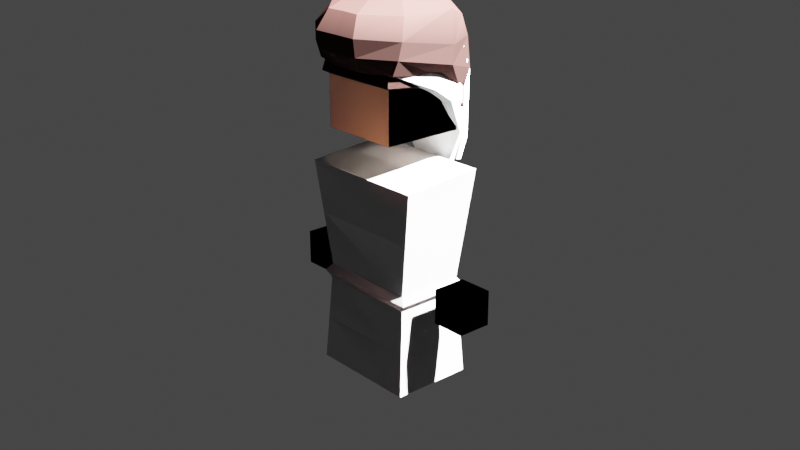 # Source: Character.blend  (saved by Blender 2.80.57; exported with 4.5.12 LTS)
import bpy
from mathutils import Matrix  # noqa: F401  (used for matrix-valued properties, if any)

bpy.ops.wm.read_factory_settings(use_empty=True)
scene = bpy.context.scene
scene.name = 'Scene'

# ---- collections
col_armature = bpy.data.collections.new('Armature'); scene.collection.children.link(col_armature)
col_main = bpy.data.collections.new('Main'); scene.collection.children.link(col_main)
col_hair = bpy.data.collections.new('Hair'); scene.collection.children.link(col_hair)
col_body = bpy.data.collections.new('Body'); scene.collection.children.link(col_body)
col_hands = bpy.data.collections.new('Hands'); scene.collection.children.link(col_hands)
col_extras = bpy.data.collections.new('Extras'); scene.collection.children.link(col_extras)

# ---- materials (node trees are filled in below, after node groups)
mat_mat_vertexcolour = bpy.data.materials.new('Mat_VertexColour')
mat_mat_vertexcolour.alpha_threshold = 0.0
mat_mat_vertexcolour.use_transparent_shadow = False
mat_mat_vertexcolour.roughness = 0.5
mat_mat_vertexcolour.line_color = (0.0, 0.0, 0.0, 1.0)

# ---- material node trees
mat_mat_vertexcolour.use_nodes = True; mat_mat_vertexcolour.node_tree.nodes.clear()
_N = mat_mat_vertexcolour.node_tree.nodes; _L = mat_mat_vertexcolour.node_tree.links
n0 = _N.new('ShaderNodeOutputMaterial'); n0.name = 'Material Output'; n0.location = (300, 300)
n1 = _N.new('ShaderNodeBsdfPrincipled'); n1.name = 'Principled BSDF'; n1.location = (10, 300)
n1.distribution = 'GGX'
n1.subsurface_method = 'BURLEY'
n1.inputs[3].default_value = 1.45
n1.inputs[13].default_value = 0.0
n2 = _N.new('ShaderNodeAttribute'); n2.name = 'Attribute'; n2.location = (-180, 280)
n2.attribute_name = 'Col'
_L.new(n1.outputs[0], n0.inputs[0])
_L.new(n2.outputs[0], n1.inputs[0])
n0.is_active_output = True

# ---- world
world_world = bpy.data.worlds.new('World'); scene.world = world_world
world_world.use_nodes = True; world_world.node_tree.nodes.clear()
_N = world_world.node_tree.nodes; _L = world_world.node_tree.links
n0 = _N.new('ShaderNodeOutputWorld'); n0.name = 'World Output'; n0.location = (300, 300)
n1 = _N.new('ShaderNodeBackground'); n1.name = 'Background'; n1.location = (10, 300)
n1.inputs[0].default_value = (0.05088, 0.05088, 0.05088, 1.0)
_L.new(n1.outputs[0], n0.inputs[0])
n0.is_active_output = True
world_world.color = (0.05088, 0.05088, 0.05088)
world_world.use_sun_shadow = False
world_world.sun_shadow_jitter_overblur = 0.0

# ---- cameras
cam_camera = bpy.data.cameras.new('Camera')
cam_camera.clip_end = 100.0
cam_camera.ortho_scale = 7.314
cam_camera.dof.focus_distance = 0.0
cam_camera.dof.aperture_fstop = 128.0

# ---- lights
light_light = bpy.data.lights.new('Light', 'POINT')
light_light.transmission_factor = 0.0
light_light.cutoff_distance = 30.0
light_light.energy = 1e+05
light_light.shadow_buffer_clip_start = 1.001
light_light.shadow_soft_size = 0.1
light_light.shadow_maximum_resolution = 0.006
light_light.use_absolute_resolution = True

# ---- meshes
me_cube_001 = bpy.data.meshes.new('Cube.001')
me_cube_001.from_pydata([(-0.1859, -0.1357, 0.1105), (-0.2211, -0.1353, 0.7863), (-0.1859, 0.1357, 0.1105), (-0.2211, 0.1353, 0.8079), (0.1859, -0.1357, 0.1105), (0.2211, -0.1353, 0.7863), (0.1859, 0.1357, 0.1105), (0.2211, 0.1353, 0.8079), (-0.1688, -0.1125, 0.442), (-0.1688, 0.1125, 0.442), (0.1688, 0.1125, 0.442), (0.1688, -0.1125, 0.442), (-0.1892, 0.1271, 0.4185), (0.1892, 0.1271, 0.4185), (0.1892, -0.1271, 0.4185), (-0.1892, -0.1271, 0.4185), (-0.1713, 0.1159, 0.3937), (0.1713, 0.1159, 0.3937), (0.1713, -0.1159, 0.3937), (-0.1713, -0.1159, 0.3937), (-0.195, -0.1239, 0.6142), (-0.195, 0.1239, 0.6249), (0.195, 0.1239, 0.6249), (0.195, -0.1239, 0.6142), (-0.1786, 0.1258, 0.2521), (0.1786, 0.1258, 0.2521), (0.1786, -0.1258, 0.2521), (-0.1786, -0.1258, 0.2521)], [], [(20, 1, 3, 21), (21, 3, 7, 22), (22, 7, 5, 23), (23, 5, 1, 20), (2, 6, 4, 0), (7, 3, 1, 5), (14, 11, 8, 15), (13, 10, 11, 14), (12, 9, 10, 13), (15, 8, 9, 12), (19, 15, 12, 16), (16, 12, 13, 17), (17, 13, 14, 18), (18, 14, 15, 19), (26, 18, 19, 27), (25, 17, 18, 26), (24, 16, 17, 25), (27, 19, 16, 24), (11, 23, 20, 8), (10, 22, 23, 11), (9, 21, 22, 10), (8, 20, 21, 9), (0, 27, 24, 2), (2, 24, 25, 6), (6, 25, 26, 4), (4, 26, 27, 0)])
_ca = me_cube_001.color_attributes.new('Col', 'BYTE_COLOR', 'CORNER')
_ca.data.foreach_set('color', [0.03955, 0.01764, 0.016, 1.0, 0.05951, 0.02519, 0.02217, 1.0, 0.05951, 0.02519, 0.02217, 1.0, 0.03955, 0.01764, 0.016, 1.0, 0.03955, 0.01764, 0.016, 1.0, 0.05951, 0.02519, 0.02217, 1.0, 0.05951, 0.02519, 0.02217, 1.0, 0.03955, 0.01764, 0.016, 1.0, 0.03955, 0.01764, 0.016, 1.0, 0.05951, 0.02519, 0.02217, 1.0, 0.05951, 0.02519, 0.02217, 1.0, 0.03955, 0.01764, 0.016, 1.0, 0.03955, 0.01764, 0.016, 1.0, 0.05951, 0.02519, 0.02217, 1.0, 0.05951, 0.02519, 0.02217, 1.0, 0.03955, 0.01764, 0.016, 1.0, 0.02416, 0.01161, 0.01033, 1.0, 0.02416, 0.01161, 0.01033, 1.0, 0.02416, 0.01161, 0.01033, 1.0, 0.02416, 0.01161, 0.01033, 1.0, 0.05951, 0.02519, 0.02217, 1.0, 0.05951, 0.02519, 0.02217, 1.0, 0.05951, 0.02519, 0.02217, 1.0, 0.05951, 0.02519, 0.02217, 1.0, 0.491, 0.4397, 0.4397, 1.0, 0.491, 0.4397, 0.4397, 1.0, 0.491, 0.4397, 0.4397, 1.0, 0.491, 0.4397, 0.4397, 1.0, 0.491, 0.4397, 0.4397, 1.0, 0.491, 0.4397, 0.4397, 1.0, 0.491, 0.4397, 0.4397, 1.0, 0.491, 0.4397, 0.4397, 1.0, 0.491, 0.4397, 0.4397, 1.0, 0.491, 0.4397, 0.4397, 1.0, 0.491, 0.4397, 0.4397, 1.0, 0.491, 0.4397, 0.4397, 1.0, 0.491, 0.4397, 0.4397, 1.0, 0.491, 0.4397, 0.4397, 1.0, 0.491, 0.4397, 0.4397, 1.0, 0.491, 0.4397, 0.4397, 1.0, 0.491, 0.4397, 0.4397, 1.0, 0.491, 0.4397, 0.4397, 1.0, 0.491, 0.4397, 0.4397, 1.0, 0.491, 0.4397, 0.4397, 1.0, 0.491, 0.4397, 0.4397, 1.0, 0.491, 0.4397, 0.4397, 1.0, 0.491, 0.4397, 0.4397, 1.0, 0.491, 0.4397, 0.4397, 1.0, 0.491, 0.4397, 0.4397, 1.0, 0.491, 0.4397, 0.4397, 1.0, 0.491, 0.4397, 0.4397, 1.0, 0.491, 0.4397, 0.4397, 1.0, 0.491, 0.4397, 0.4397, 1.0, 0.491, 0.4397, 0.4397, 1.0, 0.491, 0.4397, 0.4397, 1.0, 0.491, 0.4397, 0.4397, 1.0, 0.03955, 0.01764, 0.016, 1.0, 0.02416, 0.01161, 0.01033, 1.0, 0.02416, 0.01161, 0.01033, 1.0, 0.03955, 0.01764, 0.016, 1.0, 0.03955, 0.01764, 0.016, 1.0, 0.02416, 0.01161, 0.01033, 1.0, 0.02416, 0.01161, 0.01033, 1.0, 0.03955, 0.01764, 0.016, 1.0, 0.03955, 0.01764, 0.016, 1.0, 0.02416, 0.01161, 0.01033, 1.0, 0.02416, 0.01161, 0.01033, 1.0, 0.03955, 0.01764, 0.016, 1.0, 0.03955, 0.01764, 0.016, 1.0, 0.02416, 0.01161, 0.01033, 1.0, 0.02416, 0.01161, 0.01033, 1.0, 0.03955, 0.01764, 0.016, 1.0, 0.02416, 0.01161, 0.01033, 1.0, 0.03955, 0.01764, 0.016, 1.0, 0.03955, 0.01764, 0.016, 1.0, 0.02416, 0.01161, 0.01033, 1.0, 0.02416, 0.01161, 0.01033, 1.0, 0.03955, 0.01764, 0.016, 1.0, 0.03955, 0.01764, 0.016, 1.0, 0.02416, 0.01161, 0.01033, 1.0, 0.02416, 0.01161, 0.01033, 1.0, 0.03955, 0.01764, 0.016, 1.0, 0.03955, 0.01764, 0.016, 1.0, 0.02416, 0.01161, 0.01033, 1.0, 0.02416, 0.01161, 0.01033, 1.0, 0.03955, 0.01764, 0.016, 1.0, 0.03955, 0.01764, 0.016, 1.0, 0.02416, 0.01161, 0.01033, 1.0, 0.05951, 0.02519, 0.02217, 1.0, 0.03955, 0.01764, 0.016, 1.0, 0.03955, 0.01764, 0.016, 1.0, 0.05951, 0.02519, 0.02217, 1.0, 0.05951, 0.02519, 0.02217, 1.0, 0.03955, 0.01764, 0.016, 1.0, 0.03955, 0.01764, 0.016, 1.0, 0.05951, 0.02519, 0.02217, 1.0, 0.05951, 0.02519, 0.02217, 1.0, 0.03955, 0.01764, 0.016, 1.0, 0.03955, 0.01764, 0.016, 1.0, 0.05951, 0.02519, 0.02217, 1.0, 0.05951, 0.02519, 0.02217, 1.0, 0.03955, 0.01764, 0.016, 1.0, 0.03955, 0.01764, 0.016, 1.0, 0.05951, 0.02519, 0.02217, 1.0])
me_cube_001.materials.append(mat_mat_vertexcolour)
me_cube_001.use_remesh_preserve_volume = False
me_cube_001.use_remesh_preserve_attributes = False
me_cube_001.use_mirror_vertex_groups = False
me_cube_001.update()
me_cube_000 = bpy.data.meshes.new('Cube.000')
me_cube_000.from_pydata([(-0.05633, -0.05633, -0.05633), (-0.05633, -0.05633, 0.05633), (-0.05633, 0.05633, -0.05633), (-0.05633, 0.05633, 0.05633), (0.05633, -0.05633, -0.05633), (0.05633, -0.05633, 0.05633), (0.05633, 0.05633, -0.05633), (0.05633, 0.05633, 0.05633)], [], [(0, 1, 3, 2), (2, 3, 7, 6), (6, 7, 5, 4), (4, 5, 1, 0), (2, 6, 4, 0), (7, 3, 1, 5)])
_ca = me_cube_000.color_attributes.new('Col', 'BYTE_COLOR', 'CORNER')
_ca.data.foreach_set('color', [0.6939, 0.4735, 0.3515, 1.0, 0.6939, 0.4735, 0.3515, 1.0, 0.6939, 0.4735, 0.3515, 1.0, 0.6939, 0.4735, 0.3515, 1.0, 0.6939, 0.4735, 0.3515, 1.0, 0.6939, 0.4735, 0.3515, 1.0, 0.6939, 0.4735, 0.3515, 1.0, 0.6939, 0.4735, 0.3515, 1.0, 0.6939, 0.4735, 0.3515, 1.0, 0.6939, 0.4735, 0.3515, 1.0, 0.6939, 0.4735, 0.3515, 1.0, 0.6939, 0.4735, 0.3515, 1.0, 0.6939, 0.4735, 0.3515, 1.0, 0.6939, 0.4735, 0.3515, 1.0, 0.6939, 0.4735, 0.3515, 1.0, 0.6939, 0.4735, 0.3515, 1.0, 0.6939, 0.4735, 0.3515, 1.0, 0.6939, 0.4735, 0.3515, 1.0, 0.6939, 0.4735, 0.3515, 1.0, 0.6939, 0.4735, 0.3515, 1.0, 0.6939, 0.4735, 0.3515, 1.0, 0.6939, 0.4735, 0.3515, 1.0, 0.6939, 0.4735, 0.3515, 1.0, 0.6939, 0.4735, 0.3515, 1.0])
me_cube_000.materials.append(mat_mat_vertexcolour)
me_cube_000.use_remesh_preserve_volume = False
me_cube_000.use_remesh_preserve_attributes = False
me_cube_000.use_mirror_vertex_groups = False
me_cube_000.update()
me_cube_004 = bpy.data.meshes.new('Cube.004')
me_cube_004.from_pydata([(-0.05633, -0.05633, -0.05633), (-0.05633, -0.05633, 0.05633), (-0.05633, 0.05633, -0.05633), (-0.05633, 0.05633, 0.05633), (0.05633, -0.05633, -0.05633), (0.05633, -0.05633, 0.05633), (0.05633, 0.05633, -0.05633), (0.05633, 0.05633, 0.05633)], [], [(0, 1, 3, 2), (2, 3, 7, 6), (6, 7, 5, 4), (4, 5, 1, 0), (2, 6, 4, 0), (7, 3, 1, 5)])
_ca = me_cube_004.color_attributes.new('Col', 'BYTE_COLOR', 'CORNER')
_ca.data.foreach_set('color', [0.6939, 0.4735, 0.3515, 1.0, 0.6939, 0.4735, 0.3515, 1.0, 0.6939, 0.4735, 0.3515, 1.0, 0.6939, 0.4735, 0.3515, 1.0, 0.6939, 0.4735, 0.3515, 1.0, 0.6939, 0.4735, 0.3515, 1.0, 0.6939, 0.4735, 0.3515, 1.0, 0.6939, 0.4735, 0.3515, 1.0, 0.6939, 0.4735, 0.3515, 1.0, 0.6939, 0.4735, 0.3515, 1.0, 0.6939, 0.4735, 0.3515, 1.0, 0.6939, 0.4735, 0.3515, 1.0, 0.6939, 0.4735, 0.3515, 1.0, 0.6939, 0.4735, 0.3515, 1.0, 0.6939, 0.4735, 0.3515, 1.0, 0.6939, 0.4735, 0.3515, 1.0, 0.6939, 0.4735, 0.3515, 1.0, 0.6939, 0.4735, 0.3515, 1.0, 0.6939, 0.4735, 0.3515, 1.0, 0.6939, 0.4735, 0.3515, 1.0, 0.6939, 0.4735, 0.3515, 1.0, 0.6939, 0.4735, 0.3515, 1.0, 0.6939, 0.4735, 0.3515, 1.0, 0.6939, 0.4735, 0.3515, 1.0])
me_cube_004.materials.append(mat_mat_vertexcolour)
me_cube_004.use_remesh_preserve_volume = False
me_cube_004.use_remesh_preserve_attributes = False
me_cube_004.use_mirror_vertex_groups = False
me_cube_004.update()
me_cube_002 = bpy.data.meshes.new('Cube.002')
me_cube_002.from_pydata([(-0.135, -0.1351, 0.9106), (-0.09508, -0.095, 1.181), (-0.135, 0.1348, 0.9103), (-0.09508, 0.09515, 1.168), (0.135, -0.1351, 0.9106), (0.09508, -0.095, 1.181), (0.135, 0.1348, 0.9103), (0.09508, 0.09515, 1.168), (-0.135, -0.135, 1.131), (-0.135, 0.135, 1.112), (0.135, 0.135, 1.112), (0.135, -0.135, 1.131)], [], [(8, 1, 3, 9), (9, 3, 7, 10), (10, 7, 5, 11), (11, 5, 1, 8), (2, 6, 4, 0), (7, 3, 1, 5), (0, 8, 9, 2), (2, 9, 10, 6), (6, 10, 11, 4), (4, 11, 8, 0)])
_ca = me_cube_002.color_attributes.new('Col', 'BYTE_COLOR', 'CORNER')
_ca.data.foreach_set('color', [0.6939, 0.4735, 0.3515, 1.0, 0.6939, 0.4735, 0.3515, 1.0, 0.6939, 0.4735, 0.3515, 1.0, 0.6939, 0.4735, 0.3515, 1.0, 0.6939, 0.4735, 0.3515, 1.0, 0.6939, 0.4735, 0.3515, 1.0, 0.6939, 0.4735, 0.3515, 1.0, 0.6939, 0.4735, 0.3515, 1.0, 0.6939, 0.4735, 0.3515, 1.0, 0.6939, 0.4735, 0.3515, 1.0, 0.6939, 0.4735, 0.3515, 1.0, 0.6939, 0.4735, 0.3515, 1.0, 0.6939, 0.4735, 0.3515, 1.0, 0.6939, 0.4735, 0.3515, 1.0, 0.6939, 0.4735, 0.3515, 1.0, 0.6939, 0.4735, 0.3515, 1.0, 0.6939, 0.4735, 0.3515, 1.0, 0.6939, 0.4735, 0.3515, 1.0, 0.6939, 0.4735, 0.3515, 1.0, 0.6939, 0.4735, 0.3515, 1.0, 0.6939, 0.4735, 0.3515, 1.0, 0.6939, 0.4735, 0.3515, 1.0, 0.6939, 0.4735, 0.3515, 1.0, 0.6939, 0.4735, 0.3515, 1.0, 0.6939, 0.4735, 0.3515, 1.0, 0.6939, 0.4735, 0.3515, 1.0, 0.6939, 0.4735, 0.3515, 1.0, 0.6939, 0.4735, 0.3515, 1.0, 0.6939, 0.4735, 0.3515, 1.0, 0.6939, 0.4735, 0.3515, 1.0, 0.6939, 0.4735, 0.3515, 1.0, 0.6939, 0.4735, 0.3515, 1.0, 0.6939, 0.4735, 0.3515, 1.0, 0.6939, 0.4735, 0.3515, 1.0, 0.6939, 0.4735, 0.3515, 1.0, 0.6939, 0.4735, 0.3515, 1.0, 0.6939, 0.4735, 0.3515, 1.0, 0.6939, 0.4735, 0.3515, 1.0, 0.6939, 0.4735, 0.3515, 1.0, 0.6939, 0.4735, 0.3515, 1.0])
me_cube_002.materials.append(mat_mat_vertexcolour)
me_cube_002.use_remesh_preserve_volume = False
me_cube_002.use_remesh_preserve_attributes = False
me_cube_002.use_mirror_vertex_groups = False
me_cube_002.use_paint_bone_selection = False
me_cube_002.use_paint_mask = True
me_cube_002.update()
me_cube_011 = bpy.data.meshes.new('Cube.011')
me_cube_011.from_pydata([(-0.135, -0.1349, 1.143), (-0.135, 0.135, 1.112), (0.135, 0.135, 1.112), (0.135, -0.1349, 1.143), (-0.135, 0.135, 1.048), (0.135, 0.135, 1.048), (0.135, -0.135, 1.079), (-0.135, -0.135, 1.079), (-0.1506, -0.1506, 1.088), (0.1412, -0.1412, 1.135), (0.1412, 0.1413, 1.104), (-0.1412, 0.1413, 1.104), (-0.1506, 0.1506, 1.055), (-0.1412, -0.1412, 1.135), (0.1506, 0.1506, 1.055), (0.1506, -0.1506, 1.088)], [], [(15, 9, 13, 8), (14, 10, 9, 15), (12, 11, 10, 14), (8, 13, 11, 12), (7, 4, 5, 6), (3, 2, 1, 0), (13, 9, 3, 0), (9, 10, 2, 3), (10, 11, 1, 2), (11, 13, 0, 1), (8, 12, 4, 7), (12, 14, 5, 4), (14, 15, 6, 5), (15, 8, 7, 6)])
_ca = me_cube_011.color_attributes.new('Col', 'BYTE_COLOR', 'CORNER')
_ca.data.foreach_set('color', [0.02416, 0.01161, 0.01033, 1.0, 0.02416, 0.01161, 0.01033, 1.0, 0.02416, 0.01161, 0.01033, 1.0, 0.02416, 0.01161, 0.01033, 1.0, 0.02416, 0.01161, 0.01033, 1.0, 0.02416, 0.01161, 0.01033, 1.0, 0.02416, 0.01161, 0.01033, 1.0, 0.02416, 0.01161, 0.01033, 1.0, 0.02416, 0.01161, 0.01033, 1.0, 0.02416, 0.01161, 0.01033, 1.0, 0.02416, 0.01161, 0.01033, 1.0, 0.02416, 0.01161, 0.01033, 1.0, 0.02416, 0.01161, 0.01033, 1.0, 0.02416, 0.01161, 0.01033, 1.0, 0.02416, 0.01161, 0.01033, 1.0, 0.02416, 0.01161, 0.01033, 1.0, 0.02416, 0.01161, 0.01033, 1.0, 0.02416, 0.01161, 0.01033, 1.0, 0.02416, 0.01161, 0.01033, 1.0, 0.02416, 0.01161, 0.01033, 1.0, 0.05951, 0.02519, 0.02217, 1.0, 0.05951, 0.02519, 0.02217, 1.0, 0.05951, 0.02519, 0.02217, 1.0, 0.05951, 0.02519, 0.02217, 1.0, 0.05951, 0.02519, 0.02217, 1.0, 0.05951, 0.02519, 0.02217, 1.0, 0.05951, 0.02519, 0.02217, 1.0, 0.05951, 0.02519, 0.02217, 1.0, 0.05951, 0.02519, 0.02217, 1.0, 0.05951, 0.02519, 0.02217, 1.0, 0.05951, 0.02519, 0.02217, 1.0, 0.05951, 0.02519, 0.02217, 1.0, 0.05951, 0.02519, 0.02217, 1.0, 0.05951, 0.02519, 0.02217, 1.0, 0.05951, 0.02519, 0.02217, 1.0, 0.05951, 0.02519, 0.02217, 1.0, 0.05951, 0.02519, 0.02217, 1.0, 0.05951, 0.02519, 0.02217, 1.0, 0.05951, 0.02519, 0.02217, 1.0, 0.05951, 0.02519, 0.02217, 1.0, 0.02416, 0.01161, 0.01033, 1.0, 0.02416, 0.01161, 0.01033, 1.0, 0.02416, 0.01161, 0.01033, 1.0, 0.02416, 0.01161, 0.01033, 1.0, 0.02416, 0.01161, 0.01033, 1.0, 0.02416, 0.01161, 0.01033, 1.0, 0.02416, 0.01161, 0.01033, 1.0, 0.02416, 0.01161, 0.01033, 1.0, 0.02416, 0.01161, 0.01033, 1.0, 0.02416, 0.01161, 0.01033, 1.0, 0.02416, 0.01161, 0.01033, 1.0, 0.02416, 0.01161, 0.01033, 1.0, 0.02416, 0.01161, 0.01033, 1.0, 0.02416, 0.01161, 0.01033, 1.0, 0.02416, 0.01161, 0.01033, 1.0, 0.02416, 0.01161, 0.01033, 1.0])
me_cube_011.materials.append(mat_mat_vertexcolour)
me_cube_011.use_remesh_preserve_volume = False
me_cube_011.use_remesh_preserve_attributes = False
me_cube_011.use_mirror_vertex_groups = False
me_cube_011.use_paint_bone_selection = False
me_cube_011.use_paint_mask = True
me_cube_011.update()
me_cube_015 = bpy.data.meshes.new('Cube.015')
me_cube_015.from_pydata([(-0.135, -0.1351, 0.9106), (-0.09508, -0.095, 1.181), (-0.135, 0.1348, 0.9103), (-0.09508, 0.09515, 1.168), (0.135, -0.1351, 0.9106), (0.09508, -0.095, 1.181), (0.135, 0.1348, 0.9103), (0.09508, 0.09515, 1.168), (-0.135, -0.135, 1.131), (-0.135, 0.135, 1.112), (0.135, 0.135, 1.112), (0.135, -0.135, 1.131)], [], [(8, 1, 3, 9), (9, 3, 7, 10), (10, 7, 5, 11), (11, 5, 1, 8), (2, 6, 4, 0), (7, 3, 1, 5), (0, 8, 9, 2), (2, 9, 10, 6), (6, 10, 11, 4), (4, 11, 8, 0)])
_ca = me_cube_015.color_attributes.new('Col', 'BYTE_COLOR', 'CORNER')
_ca.data.foreach_set('color', [1.0, 0.7913, 0.6654, 1.0, 1.0, 0.7913, 0.6654, 1.0, 1.0, 0.7913, 0.6654, 1.0, 1.0, 0.7913, 0.6654, 1.0, 1.0, 0.7913, 0.6654, 1.0, 1.0, 0.7913, 0.6654, 1.0, 1.0, 0.7913, 0.6654, 1.0, 1.0, 0.7913, 0.6654, 1.0, 1.0, 0.7913, 0.6654, 1.0, 1.0, 0.7913, 0.6654, 1.0, 1.0, 0.7913, 0.6654, 1.0, 1.0, 0.7913, 0.6654, 1.0, 1.0, 0.7913, 0.6654, 1.0, 1.0, 0.7913, 0.6654, 1.0, 1.0, 0.7913, 0.6654, 1.0, 1.0, 0.7913, 0.6654, 1.0, 1.0, 0.7913, 0.6654, 1.0, 1.0, 0.7913, 0.6654, 1.0, 1.0, 0.7913, 0.6654, 1.0, 1.0, 0.7913, 0.6654, 1.0, 1.0, 0.7913, 0.6654, 1.0, 1.0, 0.7913, 0.6654, 1.0, 1.0, 0.7913, 0.6654, 1.0, 1.0, 0.7913, 0.6654, 1.0, 1.0, 0.7913, 0.6654, 1.0, 1.0, 0.7913, 0.6654, 1.0, 1.0, 0.7913, 0.6654, 1.0, 1.0, 0.7913, 0.6654, 1.0, 1.0, 0.7913, 0.6654, 1.0, 1.0, 0.7913, 0.6654, 1.0, 1.0, 0.7913, 0.6654, 1.0, 1.0, 0.7913, 0.6654, 1.0, 1.0, 0.7913, 0.6654, 1.0, 1.0, 0.7913, 0.6654, 1.0, 1.0, 0.7913, 0.6654, 1.0, 1.0, 0.7913, 0.6654, 1.0, 1.0, 0.7913, 0.6654, 1.0, 1.0, 0.7913, 0.6654, 1.0, 1.0, 0.7913, 0.6654, 1.0, 1.0, 0.7913, 0.6654, 1.0])
me_cube_015.materials.append(mat_mat_vertexcolour)
me_cube_015.use_remesh_preserve_volume = False
me_cube_015.use_remesh_preserve_attributes = False
me_cube_015.use_mirror_vertex_groups = False
me_cube_015.use_paint_bone_selection = False
me_cube_015.use_paint_mask = True
me_cube_015.update()
me_cube_006 = bpy.data.meshes.new('Cube.006')
me_cube_006.from_pydata([(-0.1191, -0.1202, 1.224), (-0.1191, 0.1121, 1.205), (0.1191, 0.1121, 1.205), (0.1191, -0.1202, 1.224), (-0.1336, 0.1351, 0.9762), (0.1336, 0.1351, 0.9762), (0.1336, -0.1336, 1.121), (-0.1336, -0.1336, 1.121), (-0.149, -0.149, 1.129), (0.1493, -0.1494, 1.17), (0.143, 0.1515, 1.134), (-0.143, 0.1515, 1.134), (-0.149, 0.1505, 0.9832), (-0.1493, -0.1494, 1.17), (0.149, 0.1505, 0.9832), (0.149, -0.149, 1.129), (0.1191, 0.02931, 1.221), (-0.1191, 0.02931, 1.221), (-0.1493, 0.02903, 1.143), (0.149, 0.02608, 1.103), (-0.1336, 0.02607, 1.095), (0.1336, 0.02607, 1.095), (0.1493, 0.02903, 1.143), (-0.149, 0.02608, 1.103)], [], [(15, 9, 13, 8), (23, 18, 11, 12), (12, 11, 10, 14), (21, 5, 14, 19), (16, 2, 1, 17), (13, 9, 3, 0), (20, 23, 12, 4), (10, 11, 1, 2), (16, 3, 9, 22), (12, 14, 5, 4), (15, 8, 7, 6), (20, 21, 6, 7), (19, 22, 9, 15), (18, 13, 0, 17), (11, 18, 17, 1), (14, 10, 22, 19), (4, 5, 21, 20), (2, 16, 22, 10), (7, 8, 23, 20), (3, 16, 17, 0), (6, 21, 19, 15), (8, 13, 18, 23)])
_ca = me_cube_006.color_attributes.new('Col', 'BYTE_COLOR', 'CORNER')
_ca.data.foreach_set('color', [0.02416, 0.01161, 0.01033, 1.0, 0.02416, 0.01161, 0.01033, 1.0, 0.02416, 0.01161, 0.01033, 1.0, 0.02416, 0.01161, 0.01033, 1.0, 0.02416, 0.01161, 0.01033, 1.0, 0.02416, 0.01161, 0.01033, 1.0, 0.02416, 0.01161, 0.01033, 1.0, 0.02416, 0.01161, 0.01033, 1.0, 0.02416, 0.01161, 0.01033, 1.0, 0.02416, 0.01161, 0.01033, 1.0, 0.02416, 0.01161, 0.01033, 1.0, 0.02416, 0.01161, 0.01033, 1.0, 0.02416, 0.01161, 0.01033, 1.0, 0.02416, 0.01161, 0.01033, 1.0, 0.02416, 0.01161, 0.01033, 1.0, 0.02416, 0.01161, 0.01033, 1.0, 0.05951, 0.02519, 0.02217, 1.0, 0.05951, 0.02519, 0.02217, 1.0, 0.05951, 0.02519, 0.02217, 1.0, 0.05951, 0.02519, 0.02217, 1.0, 0.02416, 0.01161, 0.01033, 1.0, 0.02416, 0.01161, 0.01033, 1.0, 0.05951, 0.02519, 0.02217, 1.0, 0.05951, 0.02519, 0.02217, 1.0, 0.02416, 0.01161, 0.01033, 1.0, 0.02416, 0.01161, 0.01033, 1.0, 0.02416, 0.01161, 0.01033, 1.0, 0.02416, 0.01161, 0.01033, 1.0, 0.02416, 0.01161, 0.01033, 1.0, 0.02416, 0.01161, 0.01033, 1.0, 0.05951, 0.02519, 0.02217, 1.0, 0.05951, 0.02519, 0.02217, 1.0, 0.05951, 0.02519, 0.02217, 1.0, 0.05951, 0.02519, 0.02217, 1.0, 0.02416, 0.01161, 0.01033, 1.0, 0.02416, 0.01161, 0.01033, 1.0, 0.02416, 0.01161, 0.01033, 1.0, 0.02416, 0.01161, 0.01033, 1.0, 0.02416, 0.01161, 0.01033, 1.0, 0.02416, 0.01161, 0.01033, 1.0, 0.02416, 0.01161, 0.01033, 1.0, 0.02416, 0.01161, 0.01033, 1.0, 0.02416, 0.01161, 0.01033, 1.0, 0.02416, 0.01161, 0.01033, 1.0, 0.02416, 0.01161, 0.01033, 1.0, 0.02416, 0.01161, 0.01033, 1.0, 0.02416, 0.01161, 0.01033, 1.0, 0.02416, 0.01161, 0.01033, 1.0, 0.02416, 0.01161, 0.01033, 1.0, 0.02416, 0.01161, 0.01033, 1.0, 0.02416, 0.01161, 0.01033, 1.0, 0.02416, 0.01161, 0.01033, 1.0, 0.02416, 0.01161, 0.01033, 1.0, 0.02416, 0.01161, 0.01033, 1.0, 0.02624, 0.01229, 0.01096, 1.0, 0.05951, 0.02519, 0.02217, 1.0, 0.02416, 0.01161, 0.01033, 1.0, 0.02416, 0.01161, 0.01033, 1.0, 0.05951, 0.02519, 0.02217, 1.0, 0.05951, 0.02519, 0.02217, 1.0, 0.02416, 0.01161, 0.01033, 1.0, 0.02416, 0.01161, 0.01033, 1.0, 0.02416, 0.01161, 0.01033, 1.0, 0.02416, 0.01161, 0.01033, 1.0, 0.02416, 0.01161, 0.01033, 1.0, 0.02416, 0.01161, 0.01033, 1.0, 0.02416, 0.01161, 0.01033, 1.0, 0.02416, 0.01161, 0.01033, 1.0, 0.05951, 0.02519, 0.02217, 1.0, 0.05951, 0.02519, 0.02217, 1.0, 0.02416, 0.01161, 0.01033, 1.0, 0.02416, 0.01161, 0.01033, 1.0, 0.02416, 0.01161, 0.01033, 1.0, 0.02416, 0.01161, 0.01033, 1.0, 0.02416, 0.01161, 0.01033, 1.0, 0.02416, 0.01161, 0.01033, 1.0, 0.05951, 0.02519, 0.02217, 1.0, 0.05951, 0.02519, 0.02217, 1.0, 0.05951, 0.02519, 0.02217, 1.0, 0.05951, 0.02519, 0.02217, 1.0, 0.02416, 0.01161, 0.01033, 1.0, 0.02416, 0.01161, 0.01033, 1.0, 0.02416, 0.01161, 0.01033, 1.0, 0.02416, 0.01161, 0.01033, 1.0, 0.02416, 0.01161, 0.01033, 1.0, 0.02416, 0.01161, 0.01033, 1.0, 0.02416, 0.01161, 0.01033, 1.0, 0.02416, 0.01161, 0.01033, 1.0])
me_cube_006.materials.append(mat_mat_vertexcolour)
me_cube_006.use_remesh_preserve_volume = False
me_cube_006.use_remesh_preserve_attributes = False
me_cube_006.use_mirror_vertex_groups = False
me_cube_006.use_paint_bone_selection = False
me_cube_006.use_paint_mask = True
me_cube_006.update()
me_cube_003 = bpy.data.meshes.new('Cube.003')
me_cube_003.from_pydata([(-0.135, -0.1349, 1.143), (-0.135, 0.135, 1.112), (0.135, 0.135, 1.112), (0.135, -0.1349, 1.143), (-0.135, 0.135, 1.048), (0.135, 0.135, 1.048), (0.135, -0.135, 1.079), (-0.135, -0.135, 1.079), (-0.1506, -0.1506, 1.088), (0.1412, -0.1412, 1.135), (0.1412, 0.1413, 1.104), (-0.1412, 0.1413, 1.104), (-0.1506, 0.1506, 1.055), (-0.1412, -0.1412, 1.135), (0.1506, 0.1506, 1.055), (0.1506, -0.1506, 1.088)], [], [(15, 9, 13, 8), (14, 10, 9, 15), (12, 11, 10, 14), (8, 13, 11, 12), (7, 4, 5, 6), (3, 2, 1, 0), (13, 9, 3, 0), (9, 10, 2, 3), (10, 11, 1, 2), (11, 13, 0, 1), (8, 12, 4, 7), (12, 14, 5, 4), (14, 15, 6, 5), (15, 8, 7, 6)])
_ca = me_cube_003.color_attributes.new('Col', 'BYTE_COLOR', 'CORNER')
_ca.data.foreach_set('color', [0.02416, 0.01161, 0.01033, 1.0, 0.02416, 0.01161, 0.01033, 1.0, 0.02416, 0.01161, 0.01033, 1.0, 0.02416, 0.01161, 0.01033, 1.0, 0.02416, 0.01161, 0.01033, 1.0, 0.02416, 0.01161, 0.01033, 1.0, 0.02416, 0.01161, 0.01033, 1.0, 0.02416, 0.01161, 0.01033, 1.0, 0.02416, 0.01161, 0.01033, 1.0, 0.02416, 0.01161, 0.01033, 1.0, 0.02416, 0.01161, 0.01033, 1.0, 0.02416, 0.01161, 0.01033, 1.0, 0.02416, 0.01161, 0.01033, 1.0, 0.02416, 0.01161, 0.01033, 1.0, 0.02416, 0.01161, 0.01033, 1.0, 0.02416, 0.01161, 0.01033, 1.0, 0.02416, 0.01161, 0.01033, 1.0, 0.02416, 0.01161, 0.01033, 1.0, 0.02416, 0.01161, 0.01033, 1.0, 0.02416, 0.01161, 0.01033, 1.0, 0.05951, 0.02519, 0.02217, 1.0, 0.05951, 0.02519, 0.02217, 1.0, 0.05951, 0.02519, 0.02217, 1.0, 0.05951, 0.02519, 0.02217, 1.0, 0.05951, 0.02519, 0.02217, 1.0, 0.05951, 0.02519, 0.02217, 1.0, 0.05951, 0.02519, 0.02217, 1.0, 0.05951, 0.02519, 0.02217, 1.0, 0.05951, 0.02519, 0.02217, 1.0, 0.05951, 0.02519, 0.02217, 1.0, 0.05951, 0.02519, 0.02217, 1.0, 0.05951, 0.02519, 0.02217, 1.0, 0.05951, 0.02519, 0.02217, 1.0, 0.05951, 0.02519, 0.02217, 1.0, 0.05951, 0.02519, 0.02217, 1.0, 0.05951, 0.02519, 0.02217, 1.0, 0.05951, 0.02519, 0.02217, 1.0, 0.05951, 0.02519, 0.02217, 1.0, 0.05951, 0.02519, 0.02217, 1.0, 0.05951, 0.02519, 0.02217, 1.0, 0.02416, 0.01161, 0.01033, 1.0, 0.02416, 0.01161, 0.01033, 1.0, 0.02416, 0.01161, 0.01033, 1.0, 0.02416, 0.01161, 0.01033, 1.0, 0.02416, 0.01161, 0.01033, 1.0, 0.02416, 0.01161, 0.01033, 1.0, 0.02416, 0.01161, 0.01033, 1.0, 0.02416, 0.01161, 0.01033, 1.0, 0.02416, 0.01161, 0.01033, 1.0, 0.02416, 0.01161, 0.01033, 1.0, 0.02416, 0.01161, 0.01033, 1.0, 0.02416, 0.01161, 0.01033, 1.0, 0.02416, 0.01161, 0.01033, 1.0, 0.02416, 0.01161, 0.01033, 1.0, 0.02416, 0.01161, 0.01033, 1.0, 0.02416, 0.01161, 0.01033, 1.0])
me_cube_003.materials.append(mat_mat_vertexcolour)
me_cube_003.use_remesh_preserve_volume = False
me_cube_003.use_remesh_preserve_attributes = False
me_cube_003.use_mirror_vertex_groups = False
me_cube_003.use_paint_bone_selection = False
me_cube_003.use_paint_mask = True
me_cube_003.update()
me_cube_008 = bpy.data.meshes.new('Cube.008')
me_cube_008.from_pydata([(0.2091, 0.04904, 1.195), (-0.2091, 0.04904, 1.195), (-0.1941, -0.1384, 1.226), (-0.1144, 0.1944, 1.186), (-0.1465, 0.1308, 1.01), (0.1465, 0.1308, 1.01), (0.1465, -0.1287, 1.116), (-0.1465, -0.1287, 1.116), (-0.1634, -0.1436, 1.125), (0.1884, -0.1451, 1.173), (0.1362, 0.1847, 1.094), (-0.1361, 0.1847, 1.094), (-0.1405, 0.1465, 1.018), (-0.1855, -0.145, 1.173), (0.1407, 0.1479, 1.018), (0.1634, -0.1436, 1.125), (0.1144, 0.1944, 1.186), (0.197, -0.1385, 1.226), (-0.2087, 0.04197, 1.137), (0.1637, 0.02743, 1.1), (-0.1465, 0.02588, 1.092), (0.1465, 0.02588, 1.092), (0.209, 0.04328, 1.137), (-0.1634, 0.0261, 1.1), (0.1907, 0.05142, 1.295), (-0.1907, 0.05142, 1.295), (-0.161, -0.09948, 1.287), (-0.102, 0.1803, 1.251), (0.102, 0.1803, 1.251), (0.161, -0.09948, 1.287), (0.09691, 0.04648, 1.341), (-0.09691, 0.04648, 1.341), (-0.09691, -0.05465, 1.333), (-0.06055, 0.1346, 1.321), (0.06055, 0.1346, 1.321), (0.09691, -0.05465, 1.333), (0.04883, -0.1498, 1.112), (-0.04883, -0.1498, 1.112), (0.0788, -0.2091, 1.172), (-0.0788, -0.2091, 1.172), (0.05447, -0.1761, 1.125), (-0.05447, -0.1761, 1.125), (0.08245, -0.2187, 1.228), (-0.08245, -0.2187, 1.228), (0.06356, -0.1878, 1.289), (-0.06356, -0.1878, 1.289), (0.0323, -0.08991, 1.341), (-0.0323, -0.08991, 1.341), (1.123e-18, 0.1356, 1.014), (8.389e-06, 0.2316, 1.105), (0.0001114, 0.1529, 1.023), (6.819e-19, 0.02844, 1.095), (5.72e-18, 0.2393, 1.198), (5.72e-18, 0.2198, 1.258), (6.051e-18, 0.1346, 1.321), (0.0, -0.1498, 1.112), (-7.451e-09, -0.2091, 1.172), (-3.725e-09, -0.1761, 1.125), (9.31e-20, -0.2183, 1.228), (-7.451e-09, -0.1866, 1.29), (-3.725e-09, -0.08913, 1.342), (-1.863e-09, 0.02805, 1.355)], [], [(41, 39, 13, 8), (50, 49, 10, 14), (21, 5, 14, 19), (38, 9, 17, 42), (20, 23, 12, 4), (22, 10, 16, 0), (9, 22, 0, 17), (50, 14, 5, 48), (41, 8, 7, 37), (20, 51, 21, 6, 36, 55, 37, 7), (19, 22, 9, 15), (11, 18, 1, 3), (19, 14, 22), (48, 5, 21, 51), (18, 13, 2, 1), (7, 8, 23, 20), (49, 11, 3, 52), (6, 21, 19, 15), (8, 13, 18, 23), (42, 17, 29, 44), (52, 3, 27, 53), (1, 2, 26, 25), (0, 16, 28, 24), (17, 0, 24, 29), (3, 1, 25, 27), (53, 27, 33, 54), (44, 29, 35, 46), (29, 24, 30, 35), (25, 26, 32, 31), (24, 28, 34, 30), (27, 25, 31, 33), (30, 34, 54, 61), (26, 45, 47, 32), (59, 44, 46, 60), (2, 43, 45, 26), (58, 42, 44, 59), (15, 40, 36, 6), (57, 41, 37, 55), (13, 39, 43, 2), (56, 38, 42, 58), (15, 9, 38, 40), (57, 56, 39, 41), (14, 10, 22), (12, 18, 11), (23, 18, 12), (28, 53, 54, 34), (16, 52, 53, 28), (10, 49, 52, 16), (4, 48, 51, 20), (12, 50, 48, 4), (12, 11, 49, 50), (40, 38, 56, 57), (39, 56, 58, 43), (40, 57, 55, 36), (43, 58, 59, 45), (45, 59, 60, 47), (35, 30, 61), (46, 35, 61, 60), (47, 60, 61, 32), (32, 61, 31), (31, 61, 54, 33)])
_ca = me_cube_008.color_attributes.new('Col', 'BYTE_COLOR', 'CORNER')
_ca.data.foreach_set('color', [0.02416, 0.01161, 0.01033, 1.0, 0.02416, 0.01161, 0.01033, 1.0, 0.02416, 0.01161, 0.01033, 1.0, 0.02416, 0.01161, 0.01033, 1.0, 0.02416, 0.01161, 0.01033, 1.0, 0.02416, 0.01161, 0.01033, 1.0, 0.02416, 0.01161, 0.01033, 1.0, 0.02416, 0.01161, 0.01033, 1.0, 0.02416, 0.01161, 0.01033, 1.0, 0.02416, 0.01161, 0.01033, 1.0, 0.02416, 0.01161, 0.01033, 1.0, 0.02416, 0.01161, 0.01033, 1.0, 0.02416, 0.01161, 0.01033, 1.0, 0.02416, 0.01161, 0.01033, 1.0, 0.02416, 0.01161, 0.01033, 1.0, 0.02416, 0.01161, 0.01033, 1.0, 0.02416, 0.01161, 0.01033, 1.0, 0.02416, 0.01161, 0.01033, 1.0, 0.02416, 0.01161, 0.01033, 1.0, 0.02416, 0.01161, 0.01033, 1.0, 0.02416, 0.01161, 0.01033, 1.0, 0.02416, 0.01161, 0.01033, 1.0, 0.02416, 0.01161, 0.01033, 1.0, 0.02416, 0.01161, 0.01033, 1.0, 0.02416, 0.01161, 0.01033, 1.0, 0.02416, 0.01161, 0.01033, 1.0, 0.02416, 0.01161, 0.01033, 1.0, 0.02416, 0.01161, 0.01033, 1.0, 0.02416, 0.01161, 0.01033, 1.0, 0.02416, 0.01161, 0.01033, 1.0, 0.02416, 0.01161, 0.01033, 1.0, 0.02416, 0.01161, 0.01033, 1.0, 0.02416, 0.01161, 0.01033, 1.0, 0.02416, 0.01161, 0.01033, 1.0, 0.02416, 0.01161, 0.01033, 1.0, 0.02416, 0.01161, 0.01033, 1.0, 0.02416, 0.01161, 0.01033, 1.0, 0.02416, 0.01161, 0.01033, 1.0, 0.02416, 0.01161, 0.01033, 1.0, 0.02416, 0.01161, 0.01033, 1.0, 0.02416, 0.01161, 0.01033, 1.0, 0.02416, 0.01161, 0.01033, 1.0, 0.02416, 0.01161, 0.01033, 1.0, 0.02416, 0.01161, 0.01033, 1.0, 0.02416, 0.01161, 0.01033, 1.0, 0.02416, 0.01161, 0.01033, 1.0, 0.02416, 0.01161, 0.01033, 1.0, 0.02416, 0.01161, 0.01033, 1.0, 0.02416, 0.01161, 0.01033, 1.0, 0.02416, 0.01161, 0.01033, 1.0, 0.02416, 0.01161, 0.01033, 1.0, 0.02416, 0.01161, 0.01033, 1.0, 0.02416, 0.01161, 0.01033, 1.0, 0.02416, 0.01161, 0.01033, 1.0, 0.02416, 0.01161, 0.01033, 1.0, 0.02416, 0.01161, 0.01033, 1.0, 0.02416, 0.01161, 0.01033, 1.0, 0.02416, 0.01161, 0.01033, 1.0, 0.02416, 0.01161, 0.01033, 1.0, 0.02416, 0.01161, 0.01033, 1.0, 0.02416, 0.01161, 0.01033, 1.0, 0.02416, 0.01161, 0.01033, 1.0, 0.02416, 0.01161, 0.01033, 1.0, 0.02416, 0.01161, 0.01033, 1.0, 0.02416, 0.01161, 0.01033, 1.0, 0.02416, 0.01161, 0.01033, 1.0, 0.02416, 0.01161, 0.01033, 1.0, 0.02416, 0.01161, 0.01033, 1.0, 0.02416, 0.01161, 0.01033, 1.0, 0.02416, 0.01161, 0.01033, 1.0, 0.02416, 0.01161, 0.01033, 1.0, 0.02416, 0.01161, 0.01033, 1.0, 0.02416, 0.01161, 0.01033, 1.0, 0.02416, 0.01161, 0.01033, 1.0, 0.02416, 0.01161, 0.01033, 1.0, 0.02416, 0.01161, 0.01033, 1.0, 0.02416, 0.01161, 0.01033, 1.0, 0.02416, 0.01161, 0.01033, 1.0, 0.02416, 0.01161, 0.01033, 1.0, 0.02416, 0.01161, 0.01033, 1.0, 0.02416, 0.01161, 0.01033, 1.0, 0.05951, 0.02519, 0.02217, 1.0, 0.05951, 0.02519, 0.02217, 1.0, 0.02416, 0.01161, 0.01033, 1.0, 0.02416, 0.01161, 0.01033, 1.0, 0.05951, 0.02519, 0.02217, 1.0, 0.05951, 0.02519, 0.02217, 1.0, 0.02416, 0.01161, 0.01033, 1.0, 0.02416, 0.01161, 0.01033, 1.0, 0.05951, 0.02519, 0.02217, 1.0, 0.05951, 0.02519, 0.02217, 1.0, 0.02416, 0.01161, 0.01033, 1.0, 0.02416, 0.01161, 0.01033, 1.0, 0.05951, 0.02519, 0.02217, 1.0, 0.05951, 0.02519, 0.02217, 1.0, 0.02416, 0.01161, 0.01033, 1.0, 0.02416, 0.01161, 0.01033, 1.0, 0.05951, 0.02519, 0.02217, 1.0, 0.05951, 0.02519, 0.02217, 1.0, 0.02416, 0.01161, 0.01033, 1.0, 0.02416, 0.01161, 0.01033, 1.0, 0.05951, 0.02519, 0.02217, 1.0, 0.05951, 0.02519, 0.02217, 1.0, 0.05951, 0.02519, 0.02217, 1.0, 0.05951, 0.02519, 0.02217, 1.0, 0.05951, 0.02519, 0.02217, 1.0, 0.05951, 0.02519, 0.02217, 1.0, 0.05951, 0.02519, 0.02217, 1.0, 0.05951, 0.02519, 0.02217, 1.0, 0.05951, 0.02519, 0.02217, 1.0, 0.05951, 0.02519, 0.02217, 1.0, 0.05951, 0.02519, 0.02217, 1.0, 0.05951, 0.02519, 0.02217, 1.0, 0.05951, 0.02519, 0.02217, 1.0, 0.05951, 0.02519, 0.02217, 1.0, 0.05951, 0.02519, 0.02217, 1.0, 0.05951, 0.02519, 0.02217, 1.0, 0.05951, 0.02519, 0.02217, 1.0, 0.05951, 0.02519, 0.02217, 1.0, 0.05951, 0.02519, 0.02217, 1.0, 0.05951, 0.02519, 0.02217, 1.0, 0.05951, 0.02519, 0.02217, 1.0, 0.05951, 0.02519, 0.02217, 1.0, 0.05951, 0.02519, 0.02217, 1.0, 0.05951, 0.02519, 0.02217, 1.0, 0.05951, 0.02519, 0.02217, 1.0, 0.05951, 0.02519, 0.02217, 1.0, 0.05951, 0.02519, 0.02217, 1.0, 0.05951, 0.02519, 0.02217, 1.0, 0.05951, 0.02519, 0.02217, 1.0, 0.05951, 0.02519, 0.02217, 1.0, 0.05951, 0.02519, 0.02217, 1.0, 0.05951, 0.02519, 0.02217, 1.0, 0.05951, 0.02519, 0.02217, 1.0, 0.05951, 0.02519, 0.02217, 1.0, 0.05951, 0.02519, 0.02217, 1.0, 0.05951, 0.02519, 0.02217, 1.0, 0.05951, 0.02519, 0.02217, 1.0, 0.05951, 0.02519, 0.02217, 1.0, 0.02416, 0.01161, 0.01033, 1.0, 0.02416, 0.01161, 0.01033, 1.0, 0.05951, 0.02519, 0.02217, 1.0, 0.05951, 0.02519, 0.02217, 1.0, 0.02416, 0.01161, 0.01033, 1.0, 0.02416, 0.01161, 0.01033, 1.0, 0.05951, 0.02519, 0.02217, 1.0, 0.05951, 0.02519, 0.02217, 1.0, 0.02416, 0.01161, 0.01033, 1.0, 0.02416, 0.01161, 0.01033, 1.0, 0.02416, 0.01161, 0.01033, 1.0, 0.02416, 0.01161, 0.01033, 1.0, 0.02416, 0.01161, 0.01033, 1.0, 0.02416, 0.01161, 0.01033, 1.0, 0.02416, 0.01161, 0.01033, 1.0, 0.02416, 0.01161, 0.01033, 1.0, 0.02416, 0.01161, 0.01033, 1.0, 0.02416, 0.01161, 0.01033, 1.0, 0.02416, 0.01161, 0.01033, 1.0, 0.02416, 0.01161, 0.01033, 1.0, 0.02416, 0.01161, 0.01033, 1.0, 0.02416, 0.01161, 0.01033, 1.0, 0.02416, 0.01161, 0.01033, 1.0, 0.02416, 0.01161, 0.01033, 1.0, 0.02416, 0.01161, 0.01033, 1.0, 0.02416, 0.01161, 0.01033, 1.0, 0.02416, 0.01161, 0.01033, 1.0, 0.02416, 0.01161, 0.01033, 1.0, 0.02416, 0.01161, 0.01033, 1.0, 0.02416, 0.01161, 0.01033, 1.0, 0.02416, 0.01161, 0.01033, 1.0, 0.02416, 0.01161, 0.01033, 1.0, 0.02416, 0.01161, 0.01033, 1.0, 0.02416, 0.01161, 0.01033, 1.0, 0.02416, 0.01161, 0.01033, 1.0, 0.02416, 0.01161, 0.01033, 1.0, 0.02416, 0.01161, 0.01033, 1.0, 0.02416, 0.01161, 0.01033, 1.0, 0.02416, 0.01161, 0.01033, 1.0, 0.02416, 0.01161, 0.01033, 1.0, 0.02416, 0.01161, 0.01033, 1.0, 0.05951, 0.02519, 0.02217, 1.0, 0.05951, 0.02519, 0.02217, 1.0, 0.05951, 0.02519, 0.02217, 1.0, 0.05951, 0.02519, 0.02217, 1.0, 0.02416, 0.01161, 0.01033, 1.0, 0.02416, 0.01161, 0.01033, 1.0, 0.05951, 0.02519, 0.02217, 1.0, 0.05951, 0.02519, 0.02217, 1.0, 0.02416, 0.01161, 0.01033, 1.0, 0.02416, 0.01161, 0.01033, 1.0, 0.02416, 0.01161, 0.01033, 1.0, 0.02416, 0.01161, 0.01033, 1.0, 0.02416, 0.01161, 0.01033, 1.0, 0.02416, 0.01161, 0.01033, 1.0, 0.02416, 0.01161, 0.01033, 1.0, 0.02416, 0.01161, 0.01033, 1.0, 0.02416, 0.01161, 0.01033, 1.0, 0.02416, 0.01161, 0.01033, 1.0, 0.02416, 0.01161, 0.01033, 1.0, 0.02416, 0.01161, 0.01033, 1.0, 0.02416, 0.01161, 0.01033, 1.0, 0.02416, 0.01161, 0.01033, 1.0, 0.02416, 0.01161, 0.01033, 1.0, 0.02416, 0.01161, 0.01033, 1.0, 0.02416, 0.01161, 0.01033, 1.0, 0.02416, 0.01161, 0.01033, 1.0, 0.02416, 0.01161, 0.01033, 1.0, 0.02416, 0.01161, 0.01033, 1.0, 0.02416, 0.01161, 0.01033, 1.0, 0.02416, 0.01161, 0.01033, 1.0, 0.02416, 0.01161, 0.01033, 1.0, 0.02416, 0.01161, 0.01033, 1.0, 0.02416, 0.01161, 0.01033, 1.0, 0.02416, 0.01161, 0.01033, 1.0, 0.02416, 0.01161, 0.01033, 1.0, 0.02416, 0.01161, 0.01033, 1.0, 0.02416, 0.01161, 0.01033, 1.0, 0.02416, 0.01161, 0.01033, 1.0, 0.05951, 0.02519, 0.02217, 1.0, 0.05951, 0.02519, 0.02217, 1.0, 0.05951, 0.02519, 0.02217, 1.0, 0.05951, 0.02519, 0.02217, 1.0, 0.05951, 0.02519, 0.02217, 1.0, 0.05951, 0.02519, 0.02217, 1.0, 0.05951, 0.02519, 0.02217, 1.0, 0.05951, 0.02519, 0.02217, 1.0, 0.05951, 0.02519, 0.02217, 1.0, 0.05951, 0.02519, 0.02217, 1.0, 0.05951, 0.02519, 0.02217, 1.0, 0.05951, 0.02519, 0.02217, 1.0, 0.05951, 0.02519, 0.02217, 1.0, 0.05951, 0.02519, 0.02217, 1.0, 0.05951, 0.02519, 0.02217, 1.0, 0.05951, 0.02519, 0.02217, 1.0, 0.05951, 0.02519, 0.02217, 1.0, 0.05951, 0.02519, 0.02217, 1.0, 0.05951, 0.02519, 0.02217, 1.0, 0.05951, 0.02519, 0.02217, 1.0, 0.05951, 0.02519, 0.02217, 1.0, 0.05951, 0.02519, 0.02217, 1.0, 0.05951, 0.02519, 0.02217, 1.0, 0.05951, 0.02519, 0.02217, 1.0])
me_cube_008.materials.append(mat_mat_vertexcolour)
me_cube_008.use_remesh_preserve_volume = False
me_cube_008.use_remesh_preserve_attributes = False
me_cube_008.use_mirror_vertex_groups = False
me_cube_008.use_paint_bone_selection = False
me_cube_008.use_paint_mask = True
me_cube_008.update()
me_cube_010 = bpy.data.meshes.new('Cube.010')
me_cube_010.from_pydata([(-0.1187, -0.08879, 1.233), (-0.1121, 0.1153, 1.213), (0.1121, 0.1153, 1.213), (0.1187, -0.08879, 1.233), (-0.1199, 0.1311, 0.915), (0.1199, 0.1311, 0.915), (0.1331, -0.1331, 1.12), (-0.1331, -0.1331, 1.12), (-0.1485, -0.1485, 1.129), (0.1488, -0.149, 1.17), (0.1006, 0.2099, 0.9173), (-0.1006, 0.2099, 0.9173), (-0.1337, 0.151, 0.8989), (-0.1488, -0.149, 1.17), (0.1337, 0.151, 0.8989), (0.1485, -0.1485, 1.129), (-0.1549, 0.009699, 1.053), (0.1549, 0.009699, 1.053), (0.1732, 0.02176, 1.1), (-0.1732, 0.02176, 1.1), (-0.1728, 0.01165, 1.061), (0.1728, 0.01165, 1.061), (0.1432, 0.1678, 1.121), (-0.1432, 0.1678, 1.121), (-0.1509, 0.06863, 1.012), (-0.1687, 0.1021, 1.05), (-0.1683, 0.07947, 1.016), (0.1509, 0.06863, 1.012), (0.1687, 0.1021, 1.05), (0.1683, 0.07947, 1.016), (-0.05424, 0.1565, 0.7683), (0.05424, 0.1565, 0.7683), (0.06063, 0.1921, 0.7694), (-0.06063, 0.1921, 0.7694), (-0.06051, 0.1655, 0.761), (0.06051, 0.1655, 0.761), (0.0, -0.08879, 1.254), (0.0, 0.1153, 1.234), (0.0, 0.1311, 0.9359), (0.0, -0.1331, 1.141), (0.0, -0.149, 1.191), (0.0, 0.2284, 0.9381), (0.0, -0.1485, 1.15), (0.0, 0.009699, 1.074), (0.0, 0.1863, 1.142), (0.0, 0.06863, 1.033), (0.0, 0.1565, 0.7892), (0.0, 0.1921, 0.7337), (0.0, 0.1655, 0.7254)], [], [(42, 40, 13, 8), (21, 18, 9, 15), (41, 10, 32, 47), (26, 25, 11, 12), (45, 38, 5, 27), (36, 37, 1, 0), (40, 9, 3, 36), (22, 28, 10), (44, 23, 1, 37), (25, 19, 13, 0, 1, 23), (26, 12, 4, 24), (38, 4, 30, 46), (21, 15, 6, 17), (42, 8, 7, 39), (29, 21, 17, 27), (8, 20, 16, 7), (39, 43, 17, 6), (8, 13, 19, 20), (29, 28, 18, 21), (14, 10, 28, 29), (14, 29, 27, 5), (20, 26, 24, 16), (11, 25, 23), (41, 11, 23, 44), (9, 18, 28, 22, 2, 3), (43, 45, 27, 17), (20, 19, 25, 26), (48, 47, 32, 35), (48, 35, 31, 46), (10, 14, 35, 32), (14, 5, 31, 35), (12, 11, 33, 34), (4, 12, 34, 30), (34, 48, 46, 30), (34, 33, 47, 48), (16, 24, 45, 43), (10, 41, 44, 22), (7, 16, 43, 39), (15, 42, 39, 6), (5, 38, 46, 31), (22, 44, 37, 2), (13, 40, 36, 0), (3, 2, 37, 36), (24, 4, 38, 45), (11, 41, 47, 33), (15, 9, 40, 42)])
_ca = me_cube_010.color_attributes.new('Col', 'BYTE_COLOR', 'CORNER')
_ca.data.foreach_set('color', [0.6038, 0.6038, 0.6038, 1.0, 1.0, 1.0, 1.0, 1.0, 1.0, 1.0, 1.0, 1.0, 0.6038, 0.6038, 0.6038, 1.0, 0.6038, 0.6038, 0.6038, 1.0, 1.0, 1.0, 1.0, 1.0, 1.0, 1.0, 1.0, 1.0, 0.6038, 0.6038, 0.6038, 1.0, 1.0, 1.0, 1.0, 1.0, 1.0, 1.0, 1.0, 1.0, 1.0, 1.0, 1.0, 1.0, 1.0, 1.0, 1.0, 1.0, 0.6038, 0.6038, 0.6038, 1.0, 1.0, 1.0, 1.0, 1.0, 1.0, 1.0, 1.0, 1.0, 0.6038, 0.6038, 0.6038, 1.0, 0.6038, 0.6038, 0.6038, 1.0, 0.6038, 0.6038, 0.6038, 1.0, 0.6038, 0.6038, 0.6038, 1.0, 0.6038, 0.6038, 0.6038, 1.0, 1.0, 1.0, 1.0, 1.0, 1.0, 1.0, 1.0, 1.0, 1.0, 1.0, 1.0, 1.0, 1.0, 1.0, 1.0, 1.0, 1.0, 1.0, 1.0, 1.0, 1.0, 1.0, 1.0, 1.0, 1.0, 1.0, 1.0, 1.0, 1.0, 1.0, 1.0, 1.0, 1.0, 1.0, 1.0, 1.0, 1.0, 1.0, 1.0, 1.0, 1.0, 1.0, 1.0, 1.0, 1.0, 1.0, 1.0, 1.0, 1.0, 1.0, 1.0, 1.0, 1.0, 1.0, 1.0, 1.0, 1.0, 1.0, 1.0, 1.0, 1.0, 1.0, 1.0, 1.0, 1.0, 1.0, 1.0, 1.0, 1.0, 1.0, 1.0, 1.0, 1.0, 1.0, 1.0, 1.0, 1.0, 1.0, 1.0, 1.0, 1.0, 1.0, 1.0, 1.0, 0.6038, 0.6038, 0.6038, 1.0, 0.6038, 0.6038, 0.6038, 1.0, 0.6038, 0.6038, 0.6038, 1.0, 0.6038, 0.6038, 0.6038, 1.0, 0.6038, 0.6038, 0.6038, 1.0, 0.6038, 0.6038, 0.6038, 1.0, 0.6038, 0.6038, 0.6038, 1.0, 0.6038, 0.6038, 0.6038, 1.0, 0.6038, 0.6038, 0.6038, 1.0, 0.6038, 0.6038, 0.6038, 1.0, 0.6038, 0.6038, 0.6038, 1.0, 0.6038, 0.6038, 0.6038, 1.0, 0.6038, 0.6038, 0.6038, 1.0, 0.6038, 0.6038, 0.6038, 1.0, 0.6038, 0.6038, 0.6038, 1.0, 0.6038, 0.6038, 0.6038, 1.0, 0.6038, 0.6038, 0.6038, 1.0, 0.6038, 0.6038, 0.6038, 1.0, 0.6038, 0.6038, 0.6038, 1.0, 0.6038, 0.6038, 0.6038, 1.0, 0.6038, 0.6038, 0.6038, 1.0, 0.6038, 0.6038, 0.6038, 1.0, 0.6038, 0.6038, 0.6038, 1.0, 0.6038, 0.6038, 0.6038, 1.0, 0.6038, 0.6038, 0.6038, 1.0, 0.6038, 0.6038, 0.6038, 1.0, 0.6038, 0.6038, 0.6038, 1.0, 0.6038, 0.6038, 0.6038, 1.0, 0.6038, 0.6038, 0.6038, 1.0, 1.0, 1.0, 1.0, 1.0, 1.0, 1.0, 1.0, 1.0, 0.6038, 0.6038, 0.6038, 1.0, 0.6038, 0.6038, 0.6038, 1.0, 1.0, 1.0, 1.0, 1.0, 1.0, 1.0, 1.0, 1.0, 0.6038, 0.6038, 0.6038, 1.0, 0.6038, 0.6038, 0.6038, 1.0, 1.0, 1.0, 1.0, 1.0, 1.0, 1.0, 1.0, 1.0, 0.6038, 0.6038, 0.6038, 1.0, 0.6038, 0.6038, 0.6038, 1.0, 0.6038, 0.6038, 0.6038, 1.0, 0.6038, 0.6038, 0.6038, 1.0, 0.6038, 0.6038, 0.6038, 1.0, 0.6038, 0.6038, 0.6038, 1.0, 0.6038, 0.6038, 0.6038, 1.0, 0.6038, 0.6038, 0.6038, 1.0, 0.6038, 0.6038, 0.6038, 1.0, 1.0, 1.0, 1.0, 1.0, 1.0, 1.0, 1.0, 1.0, 1.0, 1.0, 1.0, 1.0, 1.0, 1.0, 1.0, 1.0, 1.0, 1.0, 1.0, 1.0, 1.0, 1.0, 1.0, 1.0, 1.0, 1.0, 1.0, 1.0, 1.0, 1.0, 1.0, 1.0, 1.0, 1.0, 1.0, 1.0, 1.0, 1.0, 1.0, 1.0, 1.0, 1.0, 1.0, 1.0, 1.0, 1.0, 1.0, 1.0, 1.0, 1.0, 1.0, 1.0, 0.6038, 0.6038, 0.6038, 1.0, 0.6038, 0.6038, 0.6038, 1.0, 0.6038, 0.6038, 0.6038, 1.0, 0.6038, 0.6038, 0.6038, 1.0, 0.6038, 0.6038, 0.6038, 1.0, 1.0, 1.0, 1.0, 1.0, 1.0, 1.0, 1.0, 1.0, 0.6038, 0.6038, 0.6038, 1.0, 0.6038, 0.6038, 0.6038, 1.0, 1.0, 1.0, 1.0, 1.0, 1.0, 1.0, 1.0, 1.0, 0.6038, 0.6038, 0.6038, 1.0, 0.6038, 0.6038, 0.6038, 1.0, 0.6038, 0.6038, 0.6038, 1.0, 0.6038, 0.6038, 0.6038, 1.0, 0.6038, 0.6038, 0.6038, 1.0, 1.0, 1.0, 1.0, 1.0, 0.6038, 0.6038, 0.6038, 1.0, 0.6038, 0.6038, 0.6038, 1.0, 1.0, 1.0, 1.0, 1.0, 0.6038, 0.6038, 0.6038, 1.0, 0.6038, 0.6038, 0.6038, 1.0, 0.6038, 0.6038, 0.6038, 1.0, 0.6038, 0.6038, 0.6038, 1.0, 0.6038, 0.6038, 0.6038, 1.0, 1.0, 1.0, 1.0, 1.0, 1.0, 1.0, 1.0, 1.0, 0.6038, 0.6038, 0.6038, 1.0, 0.6038, 0.6038, 0.6038, 1.0, 0.6038, 0.6038, 0.6038, 1.0, 0.6038, 0.6038, 0.6038, 1.0, 0.6038, 0.6038, 0.6038, 1.0, 0.6038, 0.6038, 0.6038, 1.0, 0.6038, 0.6038, 0.6038, 1.0, 0.6038, 0.6038, 0.6038, 1.0, 0.6038, 0.6038, 0.6038, 1.0, 0.6038, 0.6038, 0.6038, 1.0, 1.0, 1.0, 1.0, 1.0, 1.0, 1.0, 1.0, 1.0, 0.6038, 0.6038, 0.6038, 1.0, 0.6038, 0.6038, 0.6038, 1.0, 0.6038, 0.6038, 0.6038, 1.0, 0.6038, 0.6038, 0.6038, 1.0, 0.6038, 0.6038, 0.6038, 1.0, 1.0, 1.0, 1.0, 1.0, 1.0, 1.0, 1.0, 1.0, 1.0, 1.0, 1.0, 1.0, 1.0, 1.0, 1.0, 1.0, 0.6038, 0.6038, 0.6038, 1.0, 0.6038, 0.6038, 0.6038, 1.0, 0.6038, 0.6038, 0.6038, 1.0, 0.6038, 0.6038, 0.6038, 1.0, 0.6038, 0.6038, 0.6038, 1.0, 0.6038, 0.6038, 0.6038, 1.0, 0.6038, 0.6038, 0.6038, 1.0, 0.6038, 0.6038, 0.6038, 1.0, 0.6038, 0.6038, 0.6038, 1.0, 0.6038, 0.6038, 0.6038, 1.0, 0.6038, 0.6038, 0.6038, 1.0, 0.6038, 0.6038, 0.6038, 1.0, 1.0, 1.0, 1.0, 1.0, 1.0, 1.0, 1.0, 1.0, 1.0, 1.0, 1.0, 1.0, 1.0, 1.0, 1.0, 1.0, 1.0, 1.0, 1.0, 1.0, 1.0, 1.0, 1.0, 1.0, 1.0, 1.0, 1.0, 1.0, 1.0, 1.0, 1.0, 1.0, 1.0, 1.0, 1.0, 1.0, 1.0, 1.0, 1.0, 1.0, 1.0, 1.0, 1.0, 1.0, 1.0, 1.0, 1.0, 1.0, 0.6038, 0.6038, 0.6038, 1.0, 0.6038, 0.6038, 0.6038, 1.0, 0.6038, 0.6038, 0.6038, 1.0, 0.6038, 0.6038, 0.6038, 1.0, 1.0, 1.0, 1.0, 1.0, 1.0, 1.0, 1.0, 1.0, 1.0, 1.0, 1.0, 1.0, 1.0, 1.0, 1.0, 1.0, 0.6038, 0.6038, 0.6038, 1.0, 1.0, 1.0, 1.0, 1.0, 1.0, 1.0, 1.0, 1.0, 0.6038, 0.6038, 0.6038, 1.0])
me_cube_010.materials.append(mat_mat_vertexcolour)
me_cube_010.use_remesh_preserve_volume = False
me_cube_010.use_remesh_preserve_attributes = False
me_cube_010.use_mirror_vertex_groups = False
me_cube_010.use_paint_bone_selection = False
me_cube_010.use_paint_mask = True
me_cube_010.update()
me_cube_007 = bpy.data.meshes.new('Cube.007')
me_cube_007.from_pydata([(-0.1191, -0.1203, 1.23), (-0.1191, 0.1121, 1.211), (0.1191, 0.1121, 1.211), (0.1191, -0.1203, 1.23), (-0.1337, 0.1352, 0.9773), (0.1337, 0.1352, 0.9773), (0.1337, -0.1337, 1.125), (-0.1337, -0.1337, 1.125), (-0.1491, -0.1491, 1.134), (0.1494, -0.1496, 1.175), (0.1431, 0.1516, 1.165), (-0.1431, 0.1516, 1.165), (-0.1491, 0.1422, 0.9947), (-0.1494, -0.1496, 1.175), (0.1491, 0.1422, 0.9947), (0.1491, -0.1491, 1.134), (0.1191, 0.02933, 1.228), (-0.1191, 0.02933, 1.228), (-0.1494, 0.02905, 1.148), (0.1491, 0.02609, 1.107), (-0.1337, 0.02609, 1.099), (0.1337, 0.02609, 1.099), (0.1494, 0.02905, 1.148), (-0.1491, 0.02609, 1.107), (0.05496, 0.1673, 1.148), (-0.05496, 0.1673, 1.148), (-0.05727, 0.1613, 1.093), (0.05727, 0.1613, 1.093), (0.03702, 0.2543, 1.146), (-0.03702, 0.2543, 1.146), (-0.06615, 0.2113, 1.051), (0.06615, 0.2113, 1.051), (0.02023, 0.2999, 1.056), (-0.02023, 0.2999, 1.056), (-0.05555, 0.2454, 1.005), (0.05555, 0.2454, 1.005), (0.01351, 0.3017, 0.8279), (-0.01351, 0.3017, 0.8279), (-0.0371, 0.2525, 0.8368), (0.0371, 0.2525, 0.8368), (0.01439, 0.2739, 0.7576), (-0.01439, 0.2739, 0.7576), (-0.01499, 0.254, 0.7612), (0.01499, 0.254, 0.7612)], [], [(15, 9, 13, 8), (23, 18, 11, 12), (10, 14, 27, 24), (21, 5, 14, 19), (16, 2, 1, 17), (13, 9, 3, 0), (20, 23, 12, 4), (10, 11, 1, 2), (16, 3, 9, 22), (12, 14, 5, 4), (15, 8, 7, 6), (20, 21, 6, 7), (19, 22, 9, 15), (18, 13, 0, 17), (11, 18, 17, 1), (14, 10, 22, 19), (4, 5, 21, 20), (2, 16, 22, 10), (7, 8, 23, 20), (3, 16, 17, 0), (6, 21, 19, 15), (8, 13, 18, 23), (26, 25, 29, 30), (14, 12, 26, 27), (11, 10, 24, 25), (12, 11, 25, 26), (31, 30, 34, 35), (27, 26, 30, 31), (24, 27, 31, 28), (25, 24, 28, 29), (35, 34, 38, 39), (28, 31, 35, 32), (29, 28, 32, 33), (30, 29, 33, 34), (36, 39, 43, 40), (32, 35, 39, 36), (33, 32, 36, 37), (34, 33, 37, 38), (42, 41, 40, 43), (37, 36, 40, 41), (38, 37, 41, 42), (39, 38, 42, 43)])
_ca = me_cube_007.color_attributes.new('Col', 'BYTE_COLOR', 'CORNER')
_ca.data.foreach_set('color', [0.6038, 0.6038, 0.6038, 1.0, 1.0, 1.0, 1.0, 1.0, 1.0, 1.0, 1.0, 1.0, 0.6038, 0.6038, 0.6038, 1.0, 0.6038, 0.6038, 0.6038, 1.0, 1.0, 1.0, 1.0, 1.0, 1.0, 1.0, 1.0, 1.0, 0.6038, 0.6038, 0.6038, 1.0, 1.0, 1.0, 1.0, 1.0, 0.6038, 0.6038, 0.6038, 1.0, 0.6038, 0.6038, 0.6038, 1.0, 1.0, 1.0, 1.0, 1.0, 0.6038, 0.6038, 0.6038, 1.0, 0.6038, 0.6038, 0.6038, 1.0, 0.6038, 0.6038, 0.6038, 1.0, 0.6038, 0.6038, 0.6038, 1.0, 1.0, 1.0, 1.0, 1.0, 1.0, 1.0, 1.0, 1.0, 1.0, 1.0, 1.0, 1.0, 1.0, 1.0, 1.0, 1.0, 1.0, 1.0, 1.0, 1.0, 1.0, 1.0, 1.0, 1.0, 1.0, 1.0, 1.0, 1.0, 1.0, 1.0, 1.0, 1.0, 0.6038, 0.6038, 0.6038, 1.0, 0.6038, 0.6038, 0.6038, 1.0, 0.6038, 0.6038, 0.6038, 1.0, 0.6038, 0.6038, 0.6038, 1.0, 1.0, 1.0, 1.0, 1.0, 1.0, 1.0, 1.0, 1.0, 1.0, 1.0, 1.0, 1.0, 1.0, 1.0, 1.0, 1.0, 1.0, 1.0, 1.0, 1.0, 1.0, 1.0, 1.0, 1.0, 1.0, 1.0, 1.0, 1.0, 1.0, 1.0, 1.0, 1.0, 0.6038, 0.6038, 0.6038, 1.0, 0.6038, 0.6038, 0.6038, 1.0, 0.6038, 0.6038, 0.6038, 1.0, 0.6038, 0.6038, 0.6038, 1.0, 0.6038, 0.6038, 0.6038, 1.0, 0.6038, 0.6038, 0.6038, 1.0, 0.6038, 0.6038, 0.6038, 1.0, 0.6038, 0.6038, 0.6038, 1.0, 0.6038, 0.6038, 0.6038, 1.0, 0.6038, 0.6038, 0.6038, 1.0, 0.6038, 0.6038, 0.6038, 1.0, 0.6038, 0.6038, 0.6038, 1.0, 0.6038, 0.6038, 0.6038, 1.0, 1.0, 1.0, 1.0, 1.0, 1.0, 1.0, 1.0, 1.0, 0.6038, 0.6038, 0.6038, 1.0, 1.0, 1.0, 1.0, 1.0, 1.0, 1.0, 1.0, 1.0, 1.0, 1.0, 1.0, 1.0, 1.0, 1.0, 1.0, 1.0, 1.0, 1.0, 1.0, 1.0, 1.0, 1.0, 1.0, 1.0, 1.0, 1.0, 1.0, 1.0, 1.0, 1.0, 1.0, 1.0, 0.6038, 0.6038, 0.6038, 1.0, 1.0, 1.0, 1.0, 1.0, 1.0, 1.0, 1.0, 1.0, 0.6038, 0.6038, 0.6038, 1.0, 0.6038, 0.6038, 0.6038, 1.0, 0.6038, 0.6038, 0.6038, 1.0, 0.6038, 0.6038, 0.6038, 1.0, 0.6038, 0.6038, 0.6038, 1.0, 1.0, 1.0, 1.0, 1.0, 1.0, 1.0, 1.0, 1.0, 1.0, 1.0, 1.0, 1.0, 1.0, 1.0, 1.0, 1.0, 0.6038, 0.6038, 0.6038, 1.0, 0.6038, 0.6038, 0.6038, 1.0, 0.6038, 0.6038, 0.6038, 1.0, 0.6038, 0.6038, 0.6038, 1.0, 1.0, 1.0, 1.0, 1.0, 1.0, 1.0, 1.0, 1.0, 1.0, 1.0, 1.0, 1.0, 1.0, 1.0, 1.0, 1.0, 0.6038, 0.6038, 0.6038, 1.0, 0.6038, 0.6038, 0.6038, 1.0, 0.6038, 0.6038, 0.6038, 1.0, 0.6038, 0.6038, 0.6038, 1.0, 0.6038, 0.6038, 0.6038, 1.0, 1.0, 1.0, 1.0, 1.0, 1.0, 1.0, 1.0, 1.0, 0.6038, 0.6038, 0.6038, 1.0, 0.6038, 0.6038, 0.6038, 1.0, 1.0, 1.0, 1.0, 1.0, 1.0, 1.0, 1.0, 1.0, 0.6038, 0.6038, 0.6038, 1.0, 0.6038, 0.6038, 0.6038, 1.0, 0.6038, 0.6038, 0.6038, 1.0, 0.6038, 0.6038, 0.6038, 1.0, 0.6038, 0.6038, 0.6038, 1.0, 1.0, 1.0, 1.0, 1.0, 1.0, 1.0, 1.0, 1.0, 1.0, 1.0, 1.0, 1.0, 1.0, 1.0, 1.0, 1.0, 0.6038, 0.6038, 0.6038, 1.0, 1.0, 1.0, 1.0, 1.0, 1.0, 1.0, 1.0, 1.0, 0.6038, 0.6038, 0.6038, 1.0, 0.6038, 0.6038, 0.6038, 1.0, 0.6038, 0.6038, 0.6038, 1.0, 0.6038, 0.6038, 0.6038, 1.0, 0.6038, 0.6038, 0.6038, 1.0, 0.6038, 0.6038, 0.6038, 1.0, 0.6038, 0.6038, 0.6038, 1.0, 0.6038, 0.6038, 0.6038, 1.0, 0.6038, 0.6038, 0.6038, 1.0, 1.0, 1.0, 1.0, 1.0, 0.6038, 0.6038, 0.6038, 1.0, 0.6038, 0.6038, 0.6038, 1.0, 1.0, 1.0, 1.0, 1.0, 1.0, 1.0, 1.0, 1.0, 1.0, 1.0, 1.0, 1.0, 1.0, 1.0, 1.0, 1.0, 1.0, 1.0, 1.0, 1.0, 0.6038, 0.6038, 0.6038, 1.0, 0.6038, 0.6038, 0.6038, 1.0, 0.6038, 0.6038, 0.6038, 1.0, 0.6038, 0.6038, 0.6038, 1.0, 1.0, 1.0, 1.0, 1.0, 0.6038, 0.6038, 0.6038, 1.0, 0.6038, 0.6038, 0.6038, 1.0, 1.0, 1.0, 1.0, 1.0, 1.0, 1.0, 1.0, 1.0, 1.0, 1.0, 1.0, 1.0, 1.0, 1.0, 1.0, 1.0, 1.0, 1.0, 1.0, 1.0, 0.6038, 0.6038, 0.6038, 1.0, 1.0, 1.0, 1.0, 1.0, 1.0, 1.0, 1.0, 1.0, 0.6038, 0.6038, 0.6038, 1.0, 1.0, 1.0, 1.0, 1.0, 0.6038, 0.6038, 0.6038, 1.0, 0.6038, 0.6038, 0.6038, 1.0, 1.0, 1.0, 1.0, 1.0, 1.0, 1.0, 1.0, 1.0, 0.6038, 0.6038, 0.6038, 1.0, 0.6038, 0.6038, 0.6038, 1.0, 1.0, 1.0, 1.0, 1.0, 1.0, 1.0, 1.0, 1.0, 1.0, 1.0, 1.0, 1.0, 1.0, 1.0, 1.0, 1.0, 1.0, 1.0, 1.0, 1.0, 0.6038, 0.6038, 0.6038, 1.0, 1.0, 1.0, 1.0, 1.0, 1.0, 1.0, 1.0, 1.0, 0.6038, 0.6038, 0.6038, 1.0, 0.6038, 0.6038, 0.6038, 1.0, 1.0, 1.0, 1.0, 1.0, 1.0, 1.0, 1.0, 1.0, 0.6038, 0.6038, 0.6038, 1.0, 1.0, 1.0, 1.0, 1.0, 1.0, 1.0, 1.0, 1.0, 1.0, 1.0, 1.0, 1.0, 1.0, 1.0, 1.0, 1.0, 0.6038, 0.6038, 0.6038, 1.0, 1.0, 1.0, 1.0, 1.0, 1.0, 1.0, 1.0, 1.0, 0.6038, 0.6038, 0.6038, 1.0, 0.6038, 0.6038, 0.6038, 1.0, 0.6038, 0.6038, 0.6038, 1.0, 0.6038, 0.6038, 0.6038, 1.0, 0.6038, 0.6038, 0.6038, 1.0])
me_cube_007.materials.append(mat_mat_vertexcolour)
me_cube_007.use_remesh_preserve_volume = False
me_cube_007.use_remesh_preserve_attributes = False
me_cube_007.use_mirror_vertex_groups = False
me_cube_007.use_paint_bone_selection = False
me_cube_007.use_paint_mask = True
me_cube_007.update()
me_cube_009 = bpy.data.meshes.new('Cube.009')
me_cube_009.from_pydata([(-0.1191, -0.1203, 1.23), (-0.1191, 0.1121, 1.211), (0.1191, 0.1121, 1.211), (0.1191, -0.1203, 1.23), (-0.1336, 0.1351, 0.9771), (0.1336, 0.1351, 0.9771), (0.1336, -0.1336, 1.124), (-0.1336, -0.1336, 1.124), (-0.1491, -0.1491, 1.133), (0.1494, -0.1495, 1.174), (0.1431, 0.1516, 1.164), (-0.1431, 0.1516, 1.164), (-0.1491, 0.1422, 0.9945), (-0.1494, -0.1495, 1.174), (0.1491, 0.1422, 0.9945), (0.1491, -0.1491, 1.133), (0.1191, 0.02932, 1.23), (-0.1191, 0.02932, 1.23), (-0.1494, 0.02904, 1.148), (0.1491, 0.02609, 1.107), (-0.1336, 0.02608, 1.099), (0.1336, 0.02608, 1.099), (0.1494, 0.02904, 1.148), (-0.1491, 0.02609, 1.107), (0.05495, 0.1672, 1.148), (-0.05495, 0.1672, 1.148), (-0.05726, 0.1613, 1.093), (0.05726, 0.1613, 1.093), (0.03701, 0.2607, 1.148), (-0.03701, 0.2607, 1.148), (-0.06614, 0.2176, 1.052), (0.06614, 0.2176, 1.052), (0.03468, 0.279, 1.028), (-0.03468, 0.279, 1.028), (-0.03614, 0.2725, 0.9939), (0.03614, 0.2725, 0.9939)], [], [(15, 9, 13, 8), (23, 18, 11, 12), (10, 14, 27, 24), (21, 5, 14, 19), (16, 2, 1, 17), (13, 9, 3, 0), (20, 23, 12, 4), (10, 11, 1, 2), (16, 3, 9, 22), (12, 14, 5, 4), (15, 8, 7, 6), (20, 21, 6, 7), (19, 22, 9, 15), (18, 13, 0, 17), (11, 18, 17, 1), (14, 10, 22, 19), (4, 5, 21, 20), (2, 16, 22, 10), (7, 8, 23, 20), (3, 16, 17, 0), (6, 21, 19, 15), (8, 13, 18, 23), (26, 25, 29, 30), (14, 12, 26, 27), (11, 10, 24, 25), (12, 11, 25, 26), (31, 30, 34, 35), (27, 26, 30, 31), (24, 27, 31, 28), (25, 24, 28, 29), (34, 33, 32, 35), (28, 31, 35, 32), (29, 28, 32, 33), (30, 29, 33, 34)])
_ca = me_cube_009.color_attributes.new('Col', 'BYTE_COLOR', 'CORNER')
_ca.data.foreach_set('color', [0.6038, 0.6038, 0.6038, 1.0, 1.0, 1.0, 1.0, 1.0, 1.0, 1.0, 1.0, 1.0, 0.6038, 0.6038, 0.6038, 1.0, 0.6038, 0.6038, 0.6038, 1.0, 1.0, 1.0, 1.0, 1.0, 1.0, 1.0, 1.0, 1.0, 0.6038, 0.6038, 0.6038, 1.0, 1.0, 1.0, 1.0, 1.0, 0.6038, 0.6038, 0.6038, 1.0, 0.6038, 0.6038, 0.6038, 1.0, 1.0, 1.0, 1.0, 1.0, 0.6038, 0.6038, 0.6038, 1.0, 0.6038, 0.6038, 0.6038, 1.0, 0.6038, 0.6038, 0.6038, 1.0, 0.6038, 0.6038, 0.6038, 1.0, 1.0, 1.0, 1.0, 1.0, 1.0, 1.0, 1.0, 1.0, 1.0, 1.0, 1.0, 1.0, 1.0, 1.0, 1.0, 1.0, 1.0, 1.0, 1.0, 1.0, 1.0, 1.0, 1.0, 1.0, 1.0, 1.0, 1.0, 1.0, 1.0, 1.0, 1.0, 1.0, 0.6038, 0.6038, 0.6038, 1.0, 0.6038, 0.6038, 0.6038, 1.0, 0.6038, 0.6038, 0.6038, 1.0, 0.6038, 0.6038, 0.6038, 1.0, 1.0, 1.0, 1.0, 1.0, 1.0, 1.0, 1.0, 1.0, 1.0, 1.0, 1.0, 1.0, 1.0, 1.0, 1.0, 1.0, 1.0, 1.0, 1.0, 1.0, 1.0, 1.0, 1.0, 1.0, 1.0, 1.0, 1.0, 1.0, 1.0, 1.0, 1.0, 1.0, 0.6038, 0.6038, 0.6038, 1.0, 0.6038, 0.6038, 0.6038, 1.0, 0.6038, 0.6038, 0.6038, 1.0, 0.6038, 0.6038, 0.6038, 1.0, 0.6038, 0.6038, 0.6038, 1.0, 0.6038, 0.6038, 0.6038, 1.0, 0.6038, 0.6038, 0.6038, 1.0, 0.6038, 0.6038, 0.6038, 1.0, 0.6038, 0.6038, 0.6038, 1.0, 0.6038, 0.6038, 0.6038, 1.0, 0.6038, 0.6038, 0.6038, 1.0, 0.6038, 0.6038, 0.6038, 1.0, 0.6038, 0.6038, 0.6038, 1.0, 1.0, 1.0, 1.0, 1.0, 1.0, 1.0, 1.0, 1.0, 0.6038, 0.6038, 0.6038, 1.0, 1.0, 1.0, 1.0, 1.0, 1.0, 1.0, 1.0, 1.0, 1.0, 1.0, 1.0, 1.0, 1.0, 1.0, 1.0, 1.0, 1.0, 1.0, 1.0, 1.0, 1.0, 1.0, 1.0, 1.0, 1.0, 1.0, 1.0, 1.0, 1.0, 1.0, 1.0, 1.0, 0.6038, 0.6038, 0.6038, 1.0, 1.0, 1.0, 1.0, 1.0, 1.0, 1.0, 1.0, 1.0, 0.6038, 0.6038, 0.6038, 1.0, 0.6038, 0.6038, 0.6038, 1.0, 0.6038, 0.6038, 0.6038, 1.0, 0.6038, 0.6038, 0.6038, 1.0, 0.6038, 0.6038, 0.6038, 1.0, 1.0, 1.0, 1.0, 1.0, 1.0, 1.0, 1.0, 1.0, 1.0, 1.0, 1.0, 1.0, 1.0, 1.0, 1.0, 1.0, 0.6038, 0.6038, 0.6038, 1.0, 0.6038, 0.6038, 0.6038, 1.0, 0.6038, 0.6038, 0.6038, 1.0, 0.6038, 0.6038, 0.6038, 1.0, 1.0, 1.0, 1.0, 1.0, 1.0, 1.0, 1.0, 1.0, 1.0, 1.0, 1.0, 1.0, 1.0, 1.0, 1.0, 1.0, 0.6038, 0.6038, 0.6038, 1.0, 0.6038, 0.6038, 0.6038, 1.0, 0.6038, 0.6038, 0.6038, 1.0, 0.6038, 0.6038, 0.6038, 1.0, 0.6038, 0.6038, 0.6038, 1.0, 1.0, 1.0, 1.0, 1.0, 1.0, 1.0, 1.0, 1.0, 0.6038, 0.6038, 0.6038, 1.0, 0.6038, 0.6038, 0.6038, 1.0, 1.0, 1.0, 1.0, 1.0, 1.0, 1.0, 1.0, 1.0, 0.6038, 0.6038, 0.6038, 1.0, 0.6038, 0.6038, 0.6038, 1.0, 0.6038, 0.6038, 0.6038, 1.0, 0.6038, 0.6038, 0.6038, 1.0, 0.6038, 0.6038, 0.6038, 1.0, 1.0, 1.0, 1.0, 1.0, 1.0, 1.0, 1.0, 1.0, 1.0, 1.0, 1.0, 1.0, 1.0, 1.0, 1.0, 1.0, 0.6038, 0.6038, 0.6038, 1.0, 1.0, 1.0, 1.0, 1.0, 1.0, 1.0, 1.0, 1.0, 0.6038, 0.6038, 0.6038, 1.0, 0.6038, 0.6038, 0.6038, 1.0, 0.6038, 0.6038, 0.6038, 1.0, 0.6038, 0.6038, 0.6038, 1.0, 0.6038, 0.6038, 0.6038, 1.0, 0.6038, 0.6038, 0.6038, 1.0, 0.6038, 0.6038, 0.6038, 1.0, 0.6038, 0.6038, 0.6038, 1.0, 0.6038, 0.6038, 0.6038, 1.0, 1.0, 1.0, 1.0, 1.0, 0.6038, 0.6038, 0.6038, 1.0, 0.6038, 0.6038, 0.6038, 1.0, 1.0, 1.0, 1.0, 1.0, 1.0, 1.0, 1.0, 1.0, 1.0, 1.0, 1.0, 1.0, 1.0, 1.0, 1.0, 1.0, 1.0, 1.0, 1.0, 1.0, 0.6038, 0.6038, 0.6038, 1.0, 1.0, 1.0, 1.0, 1.0, 1.0, 1.0, 1.0, 1.0, 0.6038, 0.6038, 0.6038, 1.0, 1.0, 1.0, 1.0, 1.0, 0.6038, 0.6038, 0.6038, 1.0, 0.6038, 0.6038, 0.6038, 1.0, 1.0, 1.0, 1.0, 1.0, 1.0, 1.0, 1.0, 1.0, 1.0, 1.0, 1.0, 1.0, 1.0, 1.0, 1.0, 1.0, 1.0, 1.0, 1.0, 1.0, 0.6038, 0.6038, 0.6038, 1.0, 1.0, 1.0, 1.0, 1.0, 1.0, 1.0, 1.0, 1.0, 0.6038, 0.6038, 0.6038, 1.0])
me_cube_009.materials.append(mat_mat_vertexcolour)
me_cube_009.use_remesh_preserve_volume = False
me_cube_009.use_remesh_preserve_attributes = False
me_cube_009.use_mirror_vertex_groups = False
me_cube_009.use_paint_bone_selection = False
me_cube_009.use_paint_mask = True
me_cube_009.update()
me_cube_012 = bpy.data.meshes.new('Cube.012')
me_cube_012.from_pydata([(-0.1859, -0.1357, 0.1105), (-0.2211, -0.1353, 0.7863), (-0.1859, 0.1357, 0.1105), (-0.2211, 0.1353, 0.8079), (0.1859, -0.1357, 0.1105), (0.2211, -0.1353, 0.7863), (0.1859, 0.1357, 0.1105), (0.2211, 0.1353, 0.8079), (-0.1688, -0.1125, 0.442), (-0.1688, 0.1125, 0.442), (0.1688, 0.1125, 0.442), (0.1688, -0.1125, 0.442), (-0.1892, 0.1271, 0.4185), (0.1892, 0.1271, 0.4185), (0.1892, -0.1271, 0.4185), (-0.1892, -0.1271, 0.4185), (-0.1713, 0.1159, 0.3937), (0.1713, 0.1159, 0.3937), (0.1713, -0.1159, 0.3937), (-0.1713, -0.1159, 0.3937), (-0.195, -0.1239, 0.6142), (-0.195, 0.1239, 0.6249), (0.195, 0.1239, 0.6249), (0.195, -0.1239, 0.6142), (-0.1786, 0.1258, 0.2521), (0.1786, 0.1258, 0.2521), (0.1786, -0.1258, 0.2521), (-0.1786, -0.1258, 0.2521)], [], [(20, 1, 3, 21), (21, 3, 7, 22), (22, 7, 5, 23), (23, 5, 1, 20), (2, 6, 4, 0), (7, 3, 1, 5), (14, 11, 8, 15), (13, 10, 11, 14), (12, 9, 10, 13), (15, 8, 9, 12), (19, 15, 12, 16), (16, 12, 13, 17), (17, 13, 14, 18), (18, 14, 15, 19), (26, 18, 19, 27), (25, 17, 18, 26), (24, 16, 17, 25), (27, 19, 16, 24), (11, 23, 20, 8), (10, 22, 23, 11), (9, 21, 22, 10), (8, 20, 21, 9), (0, 27, 24, 2), (2, 24, 25, 6), (6, 25, 26, 4), (4, 26, 27, 0)])
me_cube_012.polygons.foreach_set('material_index', [1, 1, 1, 1, 1, 1, 0, 0, 0, 0, 0, 0, 0, 0, 1, 1, 1, 1, 1, 1, 1, 1, 1, 1, 1, 1])
_ca = me_cube_012.color_attributes.new('Col', 'BYTE_COLOR', 'CORNER')
_ca.data.foreach_set('color', [1.0, 1.0, 1.0, 1.0, 1.0, 1.0, 1.0, 1.0, 1.0, 1.0, 1.0, 1.0, 1.0, 1.0, 1.0, 1.0, 1.0, 1.0, 1.0, 1.0, 1.0, 1.0, 1.0, 1.0, 1.0, 1.0, 1.0, 1.0, 1.0, 1.0, 1.0, 1.0, 1.0, 1.0, 1.0, 1.0, 1.0, 1.0, 1.0, 1.0, 1.0, 1.0, 1.0, 1.0, 1.0, 1.0, 1.0, 1.0, 1.0, 1.0, 1.0, 1.0, 1.0, 1.0, 1.0, 1.0, 1.0, 1.0, 1.0, 1.0, 1.0, 1.0, 1.0, 1.0, 1.0, 1.0, 1.0, 1.0, 1.0, 1.0, 1.0, 1.0, 1.0, 1.0, 1.0, 1.0, 1.0, 1.0, 1.0, 1.0, 1.0, 1.0, 1.0, 1.0, 1.0, 1.0, 1.0, 1.0, 1.0, 1.0, 1.0, 1.0, 1.0, 1.0, 1.0, 1.0, 0.491, 0.4397, 0.4397, 1.0, 0.491, 0.4397, 0.4397, 1.0, 0.491, 0.4397, 0.4397, 1.0, 0.491, 0.4397, 0.4397, 1.0, 0.491, 0.4397, 0.4397, 1.0, 0.491, 0.4397, 0.4397, 1.0, 0.491, 0.4397, 0.4397, 1.0, 0.491, 0.4397, 0.4397, 1.0, 0.491, 0.4397, 0.4397, 1.0, 0.491, 0.4397, 0.4397, 1.0, 0.491, 0.4397, 0.4397, 1.0, 0.491, 0.4397, 0.4397, 1.0, 0.491, 0.4397, 0.4397, 1.0, 0.491, 0.4397, 0.4397, 1.0, 0.491, 0.4397, 0.4397, 1.0, 0.491, 0.4397, 0.4397, 1.0, 0.491, 0.4397, 0.4397, 1.0, 0.491, 0.4397, 0.4397, 1.0, 0.491, 0.4397, 0.4397, 1.0, 0.491, 0.4397, 0.4397, 1.0, 0.491, 0.4397, 0.4397, 1.0, 0.491, 0.4397, 0.4397, 1.0, 0.491, 0.4397, 0.4397, 1.0, 0.491, 0.4397, 0.4397, 1.0, 0.491, 0.4397, 0.4397, 1.0, 0.491, 0.4397, 0.4397, 1.0, 0.491, 0.4397, 0.4397, 1.0, 0.491, 0.4397, 0.4397, 1.0, 0.491, 0.4397, 0.4397, 1.0, 0.491, 0.4397, 0.4397, 1.0, 0.491, 0.4397, 0.4397, 1.0, 0.491, 0.4397, 0.4397, 1.0, 1.0, 1.0, 1.0, 1.0, 0.491, 0.4397, 0.4397, 1.0, 0.491, 0.4397, 0.4397, 1.0, 1.0, 1.0, 1.0, 1.0, 1.0, 1.0, 1.0, 1.0, 0.491, 0.4397, 0.4397, 1.0, 0.491, 0.4397, 0.4397, 1.0, 1.0, 1.0, 1.0, 1.0, 1.0, 1.0, 1.0, 1.0, 0.491, 0.4397, 0.4397, 1.0, 0.491, 0.4397, 0.4397, 1.0, 1.0, 1.0, 1.0, 1.0, 1.0, 1.0, 1.0, 1.0, 0.491, 0.4397, 0.4397, 1.0, 0.491, 0.4397, 0.4397, 1.0, 1.0, 1.0, 1.0, 1.0, 0.491, 0.4397, 0.4397, 1.0, 1.0, 1.0, 1.0, 1.0, 1.0, 1.0, 1.0, 1.0, 0.491, 0.4397, 0.4397, 1.0, 0.491, 0.4397, 0.4397, 1.0, 1.0, 1.0, 1.0, 1.0, 1.0, 1.0, 1.0, 1.0, 0.491, 0.4397, 0.4397, 1.0, 0.491, 0.4397, 0.4397, 1.0, 1.0, 1.0, 1.0, 1.0, 1.0, 1.0, 1.0, 1.0, 0.491, 0.4397, 0.4397, 1.0, 0.491, 0.4397, 0.4397, 1.0, 1.0, 1.0, 1.0, 1.0, 1.0, 1.0, 1.0, 1.0, 0.491, 0.4397, 0.4397, 1.0, 1.0, 1.0, 1.0, 1.0, 1.0, 1.0, 1.0, 1.0, 1.0, 1.0, 1.0, 1.0, 1.0, 1.0, 1.0, 1.0, 1.0, 1.0, 1.0, 1.0, 1.0, 1.0, 1.0, 1.0, 1.0, 1.0, 1.0, 1.0, 1.0, 1.0, 1.0, 1.0, 1.0, 1.0, 1.0, 1.0, 1.0, 1.0, 1.0, 1.0, 1.0, 1.0, 1.0, 1.0, 1.0, 1.0, 1.0, 1.0, 1.0, 1.0, 1.0, 1.0, 1.0, 1.0, 1.0, 1.0, 1.0, 1.0, 1.0, 1.0, 1.0, 1.0, 1.0, 1.0])
me_cube_012.materials.append(mat_mat_vertexcolour)
me_cube_012.materials.append(None)
me_cube_012.use_remesh_preserve_volume = False
me_cube_012.use_remesh_preserve_attributes = False
me_cube_012.use_mirror_vertex_groups = False
me_cube_012.use_paint_bone_selection = False
me_cube_012.use_paint_mask = True
me_cube_012.update()
me_cube_005 = bpy.data.meshes.new('Cube.005')
me_cube_005.from_pydata([(-0.1623, -0.1018, 0.7863), (-0.1623, 0.1018, 0.8079), (0.1623, -0.1018, 0.7863), (0.1623, 0.1018, 0.8079), (-0.1688, -0.1125, 0.442), (-0.1688, 0.1125, 0.442), (0.1688, 0.1125, 0.442), (0.1688, -0.1125, 0.442), (-0.1892, 0.1271, 0.4185), (0.1892, 0.1271, 0.4185), (0.1892, -0.1271, 0.4185), (-0.1892, -0.1271, 0.4185), (-0.1713, 0.1159, 0.3937), (0.1713, 0.1159, 0.3937), (0.1713, -0.1159, 0.3937), (-0.1713, -0.1159, 0.3937), (-0.2069, -0.1315, 0.7298), (-0.2069, 0.1315, 0.7412), (0.2069, 0.1315, 0.7412), (0.2069, -0.1315, 0.7298), (-0.1639, 0.1155, 0.143), (0.1639, 0.1155, 0.143), (0.1639, -0.1155, 0.143), (-0.1639, -0.1155, 0.143)], [], [(16, 0, 1, 17), (17, 1, 3, 18), (18, 3, 2, 19), (19, 2, 0, 16), (3, 1, 0, 2), (10, 7, 4, 11), (9, 6, 7, 10), (8, 5, 6, 9), (11, 4, 5, 8), (15, 11, 8, 12), (12, 8, 9, 13), (13, 9, 10, 14), (14, 10, 11, 15), (22, 14, 15, 23), (21, 13, 14, 22), (20, 12, 13, 21), (23, 15, 12, 20), (7, 19, 16, 4), (6, 18, 19, 7), (5, 17, 18, 6), (4, 16, 17, 5), (23, 20, 21, 22)])
me_cube_005.polygons.foreach_set('material_index', [1, 1, 1, 1, 1, 0, 0, 0, 0, 0, 0, 0, 0, 1, 1, 1, 1, 1, 1, 1, 1, 1])
_ca = me_cube_005.color_attributes.new('Col', 'BYTE_COLOR', 'CORNER')
_ca.data.foreach_set('color', [1.0, 1.0, 1.0, 1.0, 1.0, 1.0, 1.0, 1.0, 1.0, 1.0, 1.0, 1.0, 1.0, 1.0, 1.0, 1.0, 1.0, 1.0, 1.0, 1.0, 1.0, 1.0, 1.0, 1.0, 1.0, 1.0, 1.0, 1.0, 1.0, 1.0, 1.0, 1.0, 1.0, 1.0, 1.0, 1.0, 1.0, 1.0, 1.0, 1.0, 1.0, 1.0, 1.0, 1.0, 1.0, 1.0, 1.0, 1.0, 1.0, 1.0, 1.0, 1.0, 1.0, 1.0, 1.0, 1.0, 1.0, 1.0, 1.0, 1.0, 1.0, 1.0, 1.0, 1.0, 1.0, 1.0, 1.0, 1.0, 1.0, 1.0, 1.0, 1.0, 1.0, 1.0, 1.0, 1.0, 1.0, 1.0, 1.0, 1.0, 0.491, 0.4397, 0.4397, 1.0, 0.491, 0.4397, 0.4397, 1.0, 0.491, 0.4397, 0.4397, 1.0, 0.491, 0.4397, 0.4397, 1.0, 0.491, 0.4397, 0.4397, 1.0, 0.491, 0.4397, 0.4397, 1.0, 0.491, 0.4397, 0.4397, 1.0, 0.491, 0.4397, 0.4397, 1.0, 0.491, 0.4397, 0.4397, 1.0, 0.491, 0.4397, 0.4397, 1.0, 0.491, 0.4397, 0.4397, 1.0, 0.491, 0.4397, 0.4397, 1.0, 0.491, 0.4397, 0.4397, 1.0, 0.491, 0.4397, 0.4397, 1.0, 0.491, 0.4397, 0.4397, 1.0, 0.491, 0.4397, 0.4397, 1.0, 0.491, 0.4397, 0.4397, 1.0, 0.491, 0.4397, 0.4397, 1.0, 0.491, 0.4397, 0.4397, 1.0, 0.491, 0.4397, 0.4397, 1.0, 0.491, 0.4397, 0.4397, 1.0, 0.491, 0.4397, 0.4397, 1.0, 0.491, 0.4397, 0.4397, 1.0, 0.491, 0.4397, 0.4397, 1.0, 0.491, 0.4397, 0.4397, 1.0, 0.491, 0.4397, 0.4397, 1.0, 0.491, 0.4397, 0.4397, 1.0, 0.491, 0.4397, 0.4397, 1.0, 0.491, 0.4397, 0.4397, 1.0, 0.491, 0.4397, 0.4397, 1.0, 0.491, 0.4397, 0.4397, 1.0, 0.491, 0.4397, 0.4397, 1.0, 1.0, 1.0, 1.0, 1.0, 0.491, 0.4397, 0.4397, 1.0, 0.491, 0.4397, 0.4397, 1.0, 1.0, 1.0, 1.0, 1.0, 1.0, 1.0, 1.0, 1.0, 0.491, 0.4397, 0.4397, 1.0, 0.491, 0.4397, 0.4397, 1.0, 1.0, 1.0, 1.0, 1.0, 1.0, 1.0, 1.0, 1.0, 0.491, 0.4397, 0.4397, 1.0, 0.491, 0.4397, 0.4397, 1.0, 1.0, 1.0, 1.0, 1.0, 1.0, 1.0, 1.0, 1.0, 0.491, 0.4397, 0.4397, 1.0, 0.491, 0.4397, 0.4397, 1.0, 1.0, 1.0, 1.0, 1.0, 0.491, 0.4397, 0.4397, 1.0, 1.0, 1.0, 1.0, 1.0, 1.0, 1.0, 1.0, 1.0, 0.491, 0.4397, 0.4397, 1.0, 0.491, 0.4397, 0.4397, 1.0, 1.0, 1.0, 1.0, 1.0, 1.0, 1.0, 1.0, 1.0, 0.491, 0.4397, 0.4397, 1.0, 0.491, 0.4397, 0.4397, 1.0, 1.0, 1.0, 1.0, 1.0, 1.0, 1.0, 1.0, 1.0, 0.491, 0.4397, 0.4397, 1.0, 0.491, 0.4397, 0.4397, 1.0, 1.0, 1.0, 1.0, 1.0, 1.0, 1.0, 1.0, 1.0, 0.491, 0.4397, 0.4397, 1.0, 1.0, 1.0, 1.0, 1.0, 1.0, 1.0, 1.0, 1.0, 1.0, 1.0, 1.0, 1.0, 1.0, 1.0, 1.0, 1.0])
me_cube_005.materials.append(mat_mat_vertexcolour)
me_cube_005.materials.append(None)
me_cube_005.use_remesh_preserve_volume = False
me_cube_005.use_remesh_preserve_attributes = False
me_cube_005.use_mirror_vertex_groups = False
me_cube_005.use_paint_bone_selection = False
me_cube_005.use_paint_mask = True
me_cube_005.update()
me_cube_013 = bpy.data.meshes.new('Cube.013')
me_cube_013.from_pydata([(-0.05633, -0.05633, -0.05633), (-0.05633, -0.05633, 0.05633), (-0.05633, 0.05633, -0.05633), (-0.05633, 0.05633, 0.05633), (0.05633, -0.05633, -0.05633), (0.05633, -0.05633, 0.05633), (0.05633, 0.05633, -0.05633), (0.05633, 0.05633, 0.05633)], [], [(0, 1, 3, 2), (2, 3, 7, 6), (6, 7, 5, 4), (4, 5, 1, 0), (2, 6, 4, 0), (7, 3, 1, 5)])
_ca = me_cube_013.color_attributes.new('Col', 'BYTE_COLOR', 'CORNER')
_ca.data.foreach_set('color', [1.0, 1.0, 1.0, 1.0, 1.0, 1.0, 1.0, 1.0, 1.0, 1.0, 1.0, 1.0, 1.0, 1.0, 1.0, 1.0, 1.0, 1.0, 1.0, 1.0, 1.0, 1.0, 1.0, 1.0, 1.0, 1.0, 1.0, 1.0, 1.0, 1.0, 1.0, 1.0, 1.0, 1.0, 1.0, 1.0, 1.0, 1.0, 1.0, 1.0, 1.0, 1.0, 1.0, 1.0, 1.0, 1.0, 1.0, 1.0, 1.0, 1.0, 1.0, 1.0, 1.0, 1.0, 1.0, 1.0, 1.0, 1.0, 1.0, 1.0, 1.0, 1.0, 1.0, 1.0, 1.0, 1.0, 1.0, 1.0, 1.0, 1.0, 1.0, 1.0, 1.0, 1.0, 1.0, 1.0, 1.0, 1.0, 1.0, 1.0, 1.0, 1.0, 1.0, 1.0, 1.0, 1.0, 1.0, 1.0, 1.0, 1.0, 1.0, 1.0, 1.0, 1.0, 1.0, 1.0])
me_cube_013.materials.append(mat_mat_vertexcolour)
me_cube_013.use_remesh_preserve_volume = False
me_cube_013.use_remesh_preserve_attributes = False
me_cube_013.use_mirror_vertex_groups = False
me_cube_013.use_paint_bone_selection = False
me_cube_013.use_paint_mask = True
me_cube_013.update()
me_cube_014 = bpy.data.meshes.new('Cube.014')
me_cube_014.from_pydata([(-0.05633, -0.05633, -0.05633), (-0.05633, -0.05633, 0.05633), (-0.05633, 0.05633, -0.05633), (-0.05633, 0.05633, 0.05633), (0.05633, -0.05633, -0.05633), (0.05633, -0.05633, 0.05633), (0.05633, 0.05633, -0.05633), (0.05633, 0.05633, 0.05633)], [], [(0, 1, 3, 2), (2, 3, 7, 6), (6, 7, 5, 4), (4, 5, 1, 0), (2, 6, 4, 0), (7, 3, 1, 5)])
_ca = me_cube_014.color_attributes.new('Col', 'BYTE_COLOR', 'CORNER')
_ca.data.foreach_set('color', [1.0, 1.0, 1.0, 1.0, 1.0, 1.0, 1.0, 1.0, 1.0, 1.0, 1.0, 1.0, 1.0, 1.0, 1.0, 1.0, 1.0, 1.0, 1.0, 1.0, 1.0, 1.0, 1.0, 1.0, 1.0, 1.0, 1.0, 1.0, 1.0, 1.0, 1.0, 1.0, 1.0, 1.0, 1.0, 1.0, 1.0, 1.0, 1.0, 1.0, 1.0, 1.0, 1.0, 1.0, 1.0, 1.0, 1.0, 1.0, 1.0, 1.0, 1.0, 1.0, 1.0, 1.0, 1.0, 1.0, 1.0, 1.0, 1.0, 1.0, 1.0, 1.0, 1.0, 1.0, 1.0, 1.0, 1.0, 1.0, 1.0, 1.0, 1.0, 1.0, 1.0, 1.0, 1.0, 1.0, 1.0, 1.0, 1.0, 1.0, 1.0, 1.0, 1.0, 1.0, 1.0, 1.0, 1.0, 1.0, 1.0, 1.0, 1.0, 1.0, 1.0, 1.0, 1.0, 1.0])
me_cube_014.materials.append(mat_mat_vertexcolour)
me_cube_014.use_remesh_preserve_volume = False
me_cube_014.use_remesh_preserve_attributes = False
me_cube_014.use_mirror_vertex_groups = False
me_cube_014.use_paint_bone_selection = False
me_cube_014.use_paint_mask = True
me_cube_014.update()
arm_armature = bpy.data.armatures.new('Armature')  # bones are not reproduced

# ---- objects
ob_armature = bpy.data.objects.new('Armature', arm_armature)
ob_body_mesh = bpy.data.objects.new('Body Mesh', me_cube_001)
ob_hand_mesh_l = bpy.data.objects.new('Hand Mesh L', me_cube_000)
ob_hand_mesh_r = bpy.data.objects.new('Hand Mesh R', me_cube_004)
ob_head_skin = bpy.data.objects.new('Head_Skin', me_cube_002)
ob_hair_mesh = bpy.data.objects.new('Hair Mesh', me_cube_011)
ob_head_mesh = bpy.data.objects.new('Head Mesh', me_cube_015)
ob_hair_short = bpy.data.objects.new('Hair_Short', me_cube_006)
ob_hair_monk = bpy.data.objects.new('Hair_Monk', me_cube_003)
ob_hair_afro = bpy.data.objects.new('Hair_Afro', me_cube_008)
ob_hair_long = bpy.data.objects.new('Hair_Long', me_cube_010)
ob_hair_taillong = bpy.data.objects.new('Hair_TailLong', me_cube_007)
ob_hair_tailshort = bpy.data.objects.new('Hair_TailShort', me_cube_009)
ob_body_robe = bpy.data.objects.new('Body_Robe', me_cube_012)
ob_body_robeshort = bpy.data.objects.new('Body_RobeShort', me_cube_005)
ob_hand_barel = bpy.data.objects.new('Hand_BareL', me_cube_013)
ob_hand_barer = bpy.data.objects.new('Hand_BareR', me_cube_014)
ob_light = bpy.data.objects.new('Light', light_light)
ob_camera = bpy.data.objects.new('Camera', cam_camera)

# ---- transforms, parenting, visibility, modifiers, constraints
ob_armature.location = (0.0, 0.0, 0.0)
ob_armature.show_in_front = True
ob_armature.lineart.crease_threshold = 0.0
ob_body_mesh.parent = ob_armature
ob_body_mesh.location = (0.0, 0.0, 0.0)
ob_body_mesh.lineart.crease_threshold = 0.0
_vg = ob_body_mesh.vertex_groups.new(name='Hips')
_vg = ob_body_mesh.vertex_groups.new(name='Torso')
for _i, _w in zip([1, 3, 5, 7, 8, 9, 10, 11, 12, 13, 14, 15, 16, 17, 18, 19, 20, 21, 22, 23], [0.2396, 0.1399, 0.221, 0.1653, 0.08936, 0.07678, 0.07978, 0.08619, 0.04998, 0.05213, 0.0572, 0.0595, 0.009312, 0.01171, 0.01929, 0.02196, 0.5943, 0.6099, 0.6116, 0.5951]): _vg.add([_i], _w, 'REPLACE')
_vg = ob_body_mesh.vertex_groups.new(name='Neck')
for _i, _w in zip([0, 1, 3, 5, 7, 8, 9, 10, 11, 12, 13, 14, 15, 16, 17, 18, 19, 20, 21, 22, 23, 24, 25, 26, 27], [0.0, 0.2101, 0.2005, 0.1776, 0.21, 0.0, 0.0, 0.0, 0.0, 0.0, 0.0, 0.0, 0.0, 0.0, 0.0, 0.0, 0.0, 0.0, 0.0, 0.0, 0.0, 0.0, 0.0, 0.0, 0.0]): _vg.add([_i], _w, 'REPLACE')
_vg = ob_body_mesh.vertex_groups.new(name='Head')
_vg = ob_body_mesh.vertex_groups.new(name='Hand.L')
_vg = ob_body_mesh.vertex_groups.new(name='Hand.R')
_vg = ob_body_mesh.vertex_groups.new(name='Leg.L')
for _i, _w in zip([0, 2, 4, 5, 6, 7, 8, 9, 10, 11, 13, 14, 16, 17, 18, 19, 20, 22, 23, 24, 25, 26, 27], [0.06349, 0.06192, 0.9419, 0.06776, 0.9281, 0.04366, 0.04662, 0.03556, 0.8507, 0.8414, 0.9129, 0.9044, 0.03952, 0.9137, 0.9073, 0.04751, 4.008e-05, 0.1782, 0.1981, 0.04165, 0.9457, 0.9481, 0.04158]): _vg.add([_i], _w, 'REPLACE')
_vg = ob_body_mesh.vertex_groups.new(name='Leg.R')
for _i, _w in zip([0, 1, 2, 3, 4, 6, 8, 9, 10, 11, 12, 15, 16, 17, 18, 19, 20, 21, 24, 25, 26, 27], [0.9346, 0.0752, 0.9364, 0.02835, 0.05648, 0.06999, 0.8353, 0.8561, 0.03959, 0.04198, 0.9168, 0.9, 0.9162, 0.04179, 0.04494, 0.9044, 0.2014, 0.176, 0.9475, 0.04472, 0.03888, 0.9465]): _vg.add([_i], _w, 'REPLACE')
_vg = ob_body_mesh.vertex_groups.new(name='Chest')
for _i, _w in zip([1, 3, 5, 7, 20, 21, 22, 23], [0.5854, 0.4382, 0.6275, 0.4305, 0.1529, 0.1097, 0.1109, 0.1589]): _vg.add([_i], _w, 'REPLACE')
_m = ob_body_mesh.modifiers.new('Armature', 'ARMATURE')
_m.object = ob_armature
ob_hand_mesh_l.parent = ob_armature
ob_hand_mesh_l.location = (0.31, 3.381e-09, 0.4232)
ob_hand_mesh_l.lineart.crease_threshold = 0.0
_vg = ob_hand_mesh_l.vertex_groups.new(name='Hips')
_vg = ob_hand_mesh_l.vertex_groups.new(name='Torso')
_vg = ob_hand_mesh_l.vertex_groups.new(name='Neck')
_vg = ob_hand_mesh_l.vertex_groups.new(name='Head')
_vg = ob_hand_mesh_l.vertex_groups.new(name='Hand.L')
_vg.add([0, 1, 2, 3, 4, 5, 6, 7], 1.0, 'REPLACE')
_vg = ob_hand_mesh_l.vertex_groups.new(name='Hand.R')
_vg = ob_hand_mesh_l.vertex_groups.new(name='Leg.L')
_vg = ob_hand_mesh_l.vertex_groups.new(name='Leg.R')
_m = ob_hand_mesh_l.modifiers.new('Armature', 'ARMATURE')
_m.object = ob_armature
ob_hand_mesh_r.parent = ob_armature
ob_hand_mesh_r.location = (-0.31, 3.381e-09, 0.4232)
ob_hand_mesh_r.lineart.crease_threshold = 0.0
_vg = ob_hand_mesh_r.vertex_groups.new(name='Hips')
_vg = ob_hand_mesh_r.vertex_groups.new(name='Torso')
_vg = ob_hand_mesh_r.vertex_groups.new(name='Neck')
_vg = ob_hand_mesh_r.vertex_groups.new(name='Head')
_vg = ob_hand_mesh_r.vertex_groups.new(name='Hand.L')
_vg = ob_hand_mesh_r.vertex_groups.new(name='Hand.R')
_vg.add([0, 1, 2, 3, 4, 5, 6, 7], 1.0, 'REPLACE')
_vg = ob_hand_mesh_r.vertex_groups.new(name='Leg.L')
_vg = ob_hand_mesh_r.vertex_groups.new(name='Leg.R')
_m = ob_hand_mesh_r.modifiers.new('Armature', 'ARMATURE')
_m.object = ob_armature
ob_head_skin.parent = ob_armature
ob_head_skin.location = (0.0, 0.0, 0.0)
ob_head_skin.lineart.crease_threshold = 0.0
_vg = ob_head_skin.vertex_groups.new(name='Hips')
_vg = ob_head_skin.vertex_groups.new(name='Torso')
_vg = ob_head_skin.vertex_groups.new(name='Neck')
_vg = ob_head_skin.vertex_groups.new(name='Head')
_vg.add([0, 1, 2, 3, 4, 5, 6, 7, 8, 9, 10, 11], 1.0, 'REPLACE')
_vg = ob_head_skin.vertex_groups.new(name='Hand.L')
_vg = ob_head_skin.vertex_groups.new(name='Hand.R')
_vg = ob_head_skin.vertex_groups.new(name='Leg.L')
_vg = ob_head_skin.vertex_groups.new(name='Leg.R')
_m = ob_head_skin.modifiers.new('Armature', 'ARMATURE')
_m.object = ob_armature
ob_hair_mesh.parent = ob_armature
ob_hair_mesh.location = (0.0, 0.0, 0.0)
ob_hair_mesh.lineart.crease_threshold = 0.0
_vg = ob_hair_mesh.vertex_groups.new(name='Hips')
_vg = ob_hair_mesh.vertex_groups.new(name='Torso')
_vg = ob_hair_mesh.vertex_groups.new(name='Neck')
_vg = ob_hair_mesh.vertex_groups.new(name='Head')
_vg.add([0, 1, 2, 3, 4, 5, 6, 7, 8, 9, 10, 11, 12, 13, 14, 15], 1.0, 'REPLACE')
_vg = ob_hair_mesh.vertex_groups.new(name='Hand.L')
_vg = ob_hair_mesh.vertex_groups.new(name='Hand.R')
_vg = ob_hair_mesh.vertex_groups.new(name='Leg.L')
_vg = ob_hair_mesh.vertex_groups.new(name='Leg.R')
_vg = ob_hair_mesh.vertex_groups.new(name='Chest')
_m = ob_hair_mesh.modifiers.new('Armature.001', 'ARMATURE')
_m.object = ob_armature
ob_head_mesh.parent = ob_armature
ob_head_mesh.location = (0.0, 0.0, 0.0)
ob_head_mesh.lineart.crease_threshold = 0.0
_vg = ob_head_mesh.vertex_groups.new(name='Hips')
_vg = ob_head_mesh.vertex_groups.new(name='Torso')
_vg = ob_head_mesh.vertex_groups.new(name='Neck')
_vg = ob_head_mesh.vertex_groups.new(name='Head')
_vg.add([0, 1, 2, 3, 4, 5, 6, 7, 8, 9, 10, 11], 1.0, 'REPLACE')
_vg = ob_head_mesh.vertex_groups.new(name='Hand.L')
_vg = ob_head_mesh.vertex_groups.new(name='Hand.R')
_vg = ob_head_mesh.vertex_groups.new(name='Leg.L')
_vg = ob_head_mesh.vertex_groups.new(name='Leg.R')
_m = ob_head_mesh.modifiers.new('Armature', 'ARMATURE')
_m.object = ob_armature
ob_hair_short.location = (0.0, 0.0, 0.0)
ob_hair_short.lineart.crease_threshold = 0.0
_vg = ob_hair_short.vertex_groups.new(name='Hips')
_vg = ob_hair_short.vertex_groups.new(name='Torso')
_vg = ob_hair_short.vertex_groups.new(name='Neck')
_vg = ob_hair_short.vertex_groups.new(name='Head')
for _i, _w in zip([0, 1, 2, 3, 4, 5, 6, 7, 8, 9, 10, 11, 12, 13, 14, 15, 16, 17, 18, 19, 20, 21, 22, 23], [1.0, 1.0, 1.0, 1.0, 1.0, 1.0, 1.0, 1.0, 1.0, 1.0, 1.0, 1.0, 1.0, 1.0, 1.0, 1.0, 1.0, 1.0, 1.0, 1.0, 1.0, 1.0, 1.0, 1.0]): _vg.add([_i], _w, 'REPLACE')
_vg = ob_hair_short.vertex_groups.new(name='Hand.L')
_vg = ob_hair_short.vertex_groups.new(name='Hand.R')
_vg = ob_hair_short.vertex_groups.new(name='Leg.L')
_vg = ob_hair_short.vertex_groups.new(name='Leg.R')
_m = ob_hair_short.modifiers.new('Armature', 'ARMATURE')
_m.object = ob_armature
ob_hair_monk.parent = ob_armature
ob_hair_monk.location = (0.0, 0.0, 0.0)
ob_hair_monk.lineart.crease_threshold = 0.0
_vg = ob_hair_monk.vertex_groups.new(name='Hips')
_vg = ob_hair_monk.vertex_groups.new(name='Torso')
_vg = ob_hair_monk.vertex_groups.new(name='Neck')
_vg = ob_hair_monk.vertex_groups.new(name='Head')
_vg.add([0, 1, 2, 3, 4, 5, 6, 7, 8, 9, 10, 11, 12, 13, 14, 15], 1.0, 'REPLACE')
_vg = ob_hair_monk.vertex_groups.new(name='Hand.L')
_vg = ob_hair_monk.vertex_groups.new(name='Hand.R')
_vg = ob_hair_monk.vertex_groups.new(name='Leg.L')
_vg = ob_hair_monk.vertex_groups.new(name='Leg.R')
_vg = ob_hair_monk.vertex_groups.new(name='Chest')
_m = ob_hair_monk.modifiers.new('Armature.001', 'ARMATURE')
_m.object = ob_armature
ob_hair_afro.location = (0.0, 0.0, 0.0)
ob_hair_afro.lineart.crease_threshold = 0.0
_vg = ob_hair_afro.vertex_groups.new(name='Hips')
_vg = ob_hair_afro.vertex_groups.new(name='Torso')
_vg = ob_hair_afro.vertex_groups.new(name='Neck')
_vg = ob_hair_afro.vertex_groups.new(name='Head')
for _i, _w in zip([0, 1, 2, 3, 4, 5, 6, 7, 8, 9, 10, 11, 12, 13, 14, 15, 16, 17, 18, 19, 20, 21, 22, 23, 24, 25, 26, 27, 28, 29, 30, 31, 32, 33, 34, 35, 36, 37, 38, 39, 40, 41, 42, 43, 44, 45, 46, 47, 48, 49, 50, 51, 52, 53, 54, 55, 56, 57, 58, 59, 60, 61], [1.0, 1.0, 1.0, 1.0, 1.0, 1.0, 1.0, 1.0, 1.0, 1.0, 1.0, 1.0, 1.0, 1.0, 1.0, 1.0, 1.0, 1.0, 1.0, 1.0, 1.0, 1.0, 1.0, 1.0, 1.0, 1.0, 1.0, 1.0, 1.0, 1.0, 1.0, 1.0, 1.0, 1.0, 1.0, 1.0, 1.0, 1.0, 1.0, 1.0, 1.0, 1.0, 1.0, 1.0, 1.0, 1.0, 1.0, 1.0, 1.0, 1.0, 1.0, 1.0, 1.0, 1.0, 1.0, 1.0, 1.0, 1.0, 1.0, 1.0, 1.0, 1.0]): _vg.add([_i], _w, 'REPLACE')
_vg = ob_hair_afro.vertex_groups.new(name='Hand.L')
_vg = ob_hair_afro.vertex_groups.new(name='Hand.R')
_vg = ob_hair_afro.vertex_groups.new(name='Leg.L')
_vg = ob_hair_afro.vertex_groups.new(name='Leg.R')
_m = ob_hair_afro.modifiers.new('Armature', 'ARMATURE')
ob_hair_long.location = (0.0, 0.0, 0.0)
ob_hair_long.lineart.crease_threshold = 0.0
_vg = ob_hair_long.vertex_groups.new(name='Hips')
_vg = ob_hair_long.vertex_groups.new(name='Torso')
_vg = ob_hair_long.vertex_groups.new(name='Neck')
_vg = ob_hair_long.vertex_groups.new(name='Head')
for _i, _w in zip([0, 1, 2, 3, 4, 5, 6, 7, 8, 9, 10, 11, 12, 13, 14, 15, 16, 17, 18, 19, 20, 21, 22, 23, 24, 25, 26, 27, 28, 29, 30, 31, 32, 33, 34, 35, 36, 37, 38, 39, 40, 41, 42, 43, 44, 45, 46, 47, 48], [1.0, 1.0, 1.0, 1.0, 1.0, 1.0, 1.0, 1.0, 1.0, 1.0, 1.0, 1.0, 1.0, 1.0, 1.0, 1.0, 1.0, 1.0, 1.0, 1.0, 1.0, 1.0, 1.0, 1.0, 1.0, 1.0, 1.0, 1.0, 1.0, 1.0, 1.0, 1.0, 1.0, 1.0, 1.0, 1.0, 1.0, 1.0, 1.0, 1.0, 1.0, 1.0, 1.0, 1.0, 1.0, 1.0, 1.0, 1.0, 1.0]): _vg.add([_i], _w, 'REPLACE')
_vg = ob_hair_long.vertex_groups.new(name='Hand.L')
_vg = ob_hair_long.vertex_groups.new(name='Hand.R')
_vg = ob_hair_long.vertex_groups.new(name='Leg.L')
_vg = ob_hair_long.vertex_groups.new(name='Leg.R')
_m = ob_hair_long.modifiers.new('Armature', 'ARMATURE')
_m.object = ob_armature
ob_hair_taillong.location = (0.0, 0.0, 0.0)
ob_hair_taillong.lineart.crease_threshold = 0.0
_vg = ob_hair_taillong.vertex_groups.new(name='Hips')
_vg = ob_hair_taillong.vertex_groups.new(name='Torso')
_vg = ob_hair_taillong.vertex_groups.new(name='Neck')
_vg = ob_hair_taillong.vertex_groups.new(name='Head')
for _i, _w in zip([0, 1, 2, 3, 4, 5, 6, 7, 8, 9, 10, 11, 12, 13, 14, 15, 16, 17, 18, 19, 20, 21, 22, 23, 24, 25, 26, 27, 28, 29, 30, 31, 32, 33, 34, 35, 36, 37, 38, 39, 40, 41, 42, 43], [1.0, 1.0, 1.0, 1.0, 1.0, 1.0, 1.0, 1.0, 1.0, 1.0, 1.0, 1.0, 1.0, 1.0, 1.0, 1.0, 1.0, 1.0, 1.0, 1.0, 1.0, 1.0, 1.0, 1.0, 1.0, 1.0, 1.0, 1.0, 1.0, 1.0, 1.0, 1.0, 1.0, 1.0, 1.0, 1.0, 1.0, 1.0, 1.0, 1.0, 1.0, 1.0, 1.0, 1.0]): _vg.add([_i], _w, 'REPLACE')
_vg = ob_hair_taillong.vertex_groups.new(name='Hand.L')
_vg = ob_hair_taillong.vertex_groups.new(name='Hand.R')
_vg = ob_hair_taillong.vertex_groups.new(name='Leg.L')
_vg = ob_hair_taillong.vertex_groups.new(name='Leg.R')
_m = ob_hair_taillong.modifiers.new('Armature', 'ARMATURE')
_m.object = ob_armature
ob_hair_tailshort.location = (0.0, 0.0, 0.0)
ob_hair_tailshort.lineart.crease_threshold = 0.0
_vg = ob_hair_tailshort.vertex_groups.new(name='Hips')
_vg = ob_hair_tailshort.vertex_groups.new(name='Torso')
_vg = ob_hair_tailshort.vertex_groups.new(name='Neck')
_vg = ob_hair_tailshort.vertex_groups.new(name='Head')
for _i, _w in zip([0, 1, 2, 3, 4, 5, 6, 7, 8, 9, 10, 11, 12, 13, 14, 15, 16, 17, 18, 19, 20, 21, 22, 23, 24, 25, 26, 27, 28, 29, 30, 31, 32, 33, 34, 35], [1.0, 1.0, 1.0, 1.0, 1.0, 1.0, 1.0, 1.0, 1.0, 1.0, 1.0, 1.0, 1.0, 1.0, 1.0, 1.0, 1.0, 1.0, 1.0, 1.0, 1.0, 1.0, 1.0, 1.0, 1.0, 1.0, 1.0, 1.0, 1.0, 1.0, 1.0, 1.0, 1.0, 1.0, 1.0, 1.0]): _vg.add([_i], _w, 'REPLACE')
_vg = ob_hair_tailshort.vertex_groups.new(name='Hand.L')
_vg = ob_hair_tailshort.vertex_groups.new(name='Hand.R')
_vg = ob_hair_tailshort.vertex_groups.new(name='Leg.L')
_vg = ob_hair_tailshort.vertex_groups.new(name='Leg.R')
_m = ob_hair_tailshort.modifiers.new('Armature', 'ARMATURE')
_m.object = ob_armature
ob_body_robe.parent = ob_armature
ob_body_robe.location = (0.0, 0.0, 0.0)
ob_body_robe.lineart.crease_threshold = 0.0
_vg = ob_body_robe.vertex_groups.new(name='Hips')
_vg = ob_body_robe.vertex_groups.new(name='Torso')
for _i, _w in zip([1, 3, 5, 7, 8, 9, 10, 11, 12, 13, 14, 15, 16, 17, 18, 19, 20, 21, 22, 23], [0.2396, 0.1399, 0.221, 0.1653, 0.08936, 0.07678, 0.07978, 0.08619, 0.04998, 0.05213, 0.0572, 0.0595, 0.009312, 0.01171, 0.01929, 0.02196, 0.5943, 0.6099, 0.6116, 0.5951]): _vg.add([_i], _w, 'REPLACE')
_vg = ob_body_robe.vertex_groups.new(name='Neck')
for _i, _w in zip([0, 1, 3, 5, 7, 8, 9, 10, 11, 12, 13, 14, 15, 16, 17, 18, 19, 20, 21, 22, 23, 24, 25, 26, 27], [0.0, 0.2101, 0.2005, 0.1776, 0.21, 0.0, 0.0, 0.0, 0.0, 0.0, 0.0, 0.0, 0.0, 0.0, 0.0, 0.0, 0.0, 0.0, 0.0, 0.0, 0.0, 0.0, 0.0, 0.0, 0.0]): _vg.add([_i], _w, 'REPLACE')
_vg = ob_body_robe.vertex_groups.new(name='Head')
_vg = ob_body_robe.vertex_groups.new(name='Hand.L')
_vg = ob_body_robe.vertex_groups.new(name='Hand.R')
_vg = ob_body_robe.vertex_groups.new(name='Leg.L')
for _i, _w in zip([0, 2, 4, 5, 6, 7, 8, 9, 10, 11, 13, 14, 16, 17, 18, 19, 20, 22, 23, 24, 25, 26, 27], [0.06349, 0.06192, 0.9419, 0.06776, 0.9281, 0.04366, 0.04662, 0.03556, 0.8507, 0.8414, 0.9129, 0.9044, 0.03952, 0.9137, 0.9073, 0.04751, 4.008e-05, 0.1782, 0.1981, 0.04165, 0.9457, 0.9481, 0.04158]): _vg.add([_i], _w, 'REPLACE')
_vg = ob_body_robe.vertex_groups.new(name='Leg.R')
for _i, _w in zip([0, 1, 2, 3, 4, 6, 8, 9, 10, 11, 12, 15, 16, 17, 18, 19, 20, 21, 24, 25, 26, 27], [0.9346, 0.0752, 0.9364, 0.02835, 0.05648, 0.06999, 0.8353, 0.8561, 0.03959, 0.04198, 0.9168, 0.9, 0.9162, 0.04179, 0.04494, 0.9044, 0.2014, 0.176, 0.9475, 0.04472, 0.03888, 0.9465]): _vg.add([_i], _w, 'REPLACE')
_vg = ob_body_robe.vertex_groups.new(name='Chest')
for _i, _w in zip([1, 3, 5, 7, 20, 21, 22, 23], [0.5854, 0.4382, 0.6275, 0.4305, 0.1529, 0.1097, 0.1109, 0.1589]): _vg.add([_i], _w, 'REPLACE')
_m = ob_body_robe.modifiers.new('Armature', 'ARMATURE')
_m.object = ob_armature
ob_body_robeshort.parent = ob_armature
ob_body_robeshort.location = (0.0, 0.0, 0.0)
ob_body_robeshort.lineart.crease_threshold = 0.0
_vg = ob_body_robeshort.vertex_groups.new(name='Hips')
_vg = ob_body_robeshort.vertex_groups.new(name='Torso')
for _i, _w in zip([0, 1, 2, 3, 4, 5, 6, 7, 8, 9, 10, 11, 12, 13, 14, 15, 16, 17, 18, 19], [0.2396, 0.1399, 0.221, 0.1653, 0.08936, 0.07678, 0.07978, 0.08619, 0.04998, 0.05213, 0.0572, 0.0595, 0.009312, 0.01171, 0.01929, 0.02196, 0.5943, 0.6099, 0.6116, 0.5951]): _vg.add([_i], _w, 'REPLACE')
_vg = ob_body_robeshort.vertex_groups.new(name='Neck')
for _i, _w in zip([0, 1, 2, 3, 4, 5, 6, 7, 8, 9, 10, 11, 12, 13, 14, 15, 16, 17, 18, 19, 20, 21, 22, 23], [0.2101, 0.2005, 0.1776, 0.21, 0.0, 0.0, 0.0, 0.0, 0.0, 0.0, 0.0, 0.0, 0.0, 0.0, 0.0, 0.0, 0.0, 0.0, 0.0, 0.0, 0.0, 0.0, 0.0, 0.0]): _vg.add([_i], _w, 'REPLACE')
_vg = ob_body_robeshort.vertex_groups.new(name='Head')
_vg = ob_body_robeshort.vertex_groups.new(name='Hand.L')
_vg = ob_body_robeshort.vertex_groups.new(name='Hand.R')
_vg = ob_body_robeshort.vertex_groups.new(name='Leg.L')
for _i, _w in zip([2, 3, 4, 5, 6, 7, 9, 10, 12, 13, 14, 15, 16, 18, 19, 20, 21, 22, 23], [0.06776, 0.04366, 0.04662, 0.03556, 0.8507, 0.8414, 0.9129, 0.9044, 0.03952, 0.9137, 0.9073, 0.04751, 4.008e-05, 0.1782, 0.1981, 0.04165, 0.9457, 0.9481, 0.04158]): _vg.add([_i], _w, 'REPLACE')
_vg = ob_body_robeshort.vertex_groups.new(name='Leg.R')
for _i, _w in zip([0, 1, 4, 5, 6, 7, 8, 11, 12, 13, 14, 15, 16, 17, 20, 21, 22, 23], [0.0752, 0.02835, 0.8353, 0.8561, 0.03959, 0.04198, 0.9168, 0.9, 0.9162, 0.04179, 0.04494, 0.9044, 0.2014, 0.176, 0.9475, 0.04472, 0.03888, 0.9465]): _vg.add([_i], _w, 'REPLACE')
_vg = ob_body_robeshort.vertex_groups.new(name='Chest')
for _i, _w in zip([0, 1, 2, 3, 16, 17, 18, 19], [0.5854, 0.4382, 0.6275, 0.4305, 0.1529, 0.1097, 0.1109, 0.1589]): _vg.add([_i], _w, 'REPLACE')
_m = ob_body_robeshort.modifiers.new('Armature', 'ARMATURE')
_m.object = ob_armature
ob_hand_barel.parent = ob_armature
ob_hand_barel.location = (0.31, 3.381e-09, 0.4232)
ob_hand_barel.lineart.crease_threshold = 0.0
_vg = ob_hand_barel.vertex_groups.new(name='Hips')
_vg = ob_hand_barel.vertex_groups.new(name='Torso')
_vg = ob_hand_barel.vertex_groups.new(name='Neck')
_vg = ob_hand_barel.vertex_groups.new(name='Head')
_vg = ob_hand_barel.vertex_groups.new(name='Hand.L')
_vg.add([0, 1, 2, 3, 4, 5, 6, 7], 1.0, 'REPLACE')
_vg = ob_hand_barel.vertex_groups.new(name='Hand.R')
_vg = ob_hand_barel.vertex_groups.new(name='Leg.L')
_vg = ob_hand_barel.vertex_groups.new(name='Leg.R')
_m = ob_hand_barel.modifiers.new('Armature', 'ARMATURE')
_m.object = ob_armature
ob_hand_barer.parent = ob_armature
ob_hand_barer.location = (-0.31, 3.381e-09, 0.4232)
ob_hand_barer.lineart.crease_threshold = 0.0
_vg = ob_hand_barer.vertex_groups.new(name='Hips')
_vg = ob_hand_barer.vertex_groups.new(name='Torso')
_vg = ob_hand_barer.vertex_groups.new(name='Neck')
_vg = ob_hand_barer.vertex_groups.new(name='Head')
_vg = ob_hand_barer.vertex_groups.new(name='Hand.L')
_vg = ob_hand_barer.vertex_groups.new(name='Hand.R')
_vg.add([0, 1, 2, 3, 4, 5, 6, 7], 1.0, 'REPLACE')
_vg = ob_hand_barer.vertex_groups.new(name='Leg.L')
_vg = ob_hand_barer.vertex_groups.new(name='Leg.R')
_m = ob_hand_barer.modifiers.new('Armature', 'ARMATURE')
_m.object = ob_armature
ob_light.location = (4.076, 1.005, 5.904)
ob_light.rotation_euler = (0.6503, 0.05522, 1.866)
ob_light.lock_rotations_4d = False
ob_light.empty_display_type = 'ARROWS'
ob_light.color = (0.0, 0.0, 0.0, 0.0)
ob_light.lineart.crease_threshold = 0.0
ob_camera.location = (2.444, -2.121, 1.88)
ob_camera.rotation_euler = (1.193, -2.446e-07, 0.8499)
ob_camera.lock_rotations_4d = False
ob_camera.empty_display_type = 'ARROWS'
ob_camera.color = (0.0, 0.0, 0.0, 0.0)
ob_camera.display_type = 'WIRE'
ob_camera.lineart.crease_threshold = 0.0

# ---- collection membership
col_armature.objects.link(ob_armature)
col_main.objects.link(ob_body_mesh)
col_main.objects.link(ob_hand_mesh_l)
col_main.objects.link(ob_hand_mesh_r)
col_main.objects.link(ob_head_skin)
col_main.objects.link(ob_hair_mesh)
col_main.objects.link(ob_head_mesh)
col_hair.objects.link(ob_hair_short)
col_hair.objects.link(ob_hair_monk)
col_hair.objects.link(ob_hair_afro)
col_hair.objects.link(ob_hair_long)
col_hair.objects.link(ob_hair_taillong)
col_hair.objects.link(ob_hair_tailshort)
col_body.objects.link(ob_body_robe)
col_body.objects.link(ob_body_robeshort)
col_hands.objects.link(ob_hand_barel)
col_hands.objects.link(ob_hand_barer)
col_extras.objects.link(ob_light)
col_extras.objects.link(ob_camera)

# ---- scene / render settings (as saved in the file)
scene.camera = ob_camera
scene.frame_start = 1; scene.frame_end = 24; scene.frame_set(1)
scene.render.engine = 'BLENDER_EEVEE_NEXT'
scene.cycles.use_denoising = False
scene.cycles.samples = 128
scene.cycles.sampling_pattern = 'TABULATED_SOBOL'
scene.cycles.use_adaptive_sampling = False
scene.cycles.use_light_tree = False
scene.eevee.use_gtao = True
scene.eevee.gtao_distance = 1.0
scene.view_settings.view_transform = 'Filmic'
bpy.context.view_layer.update()

